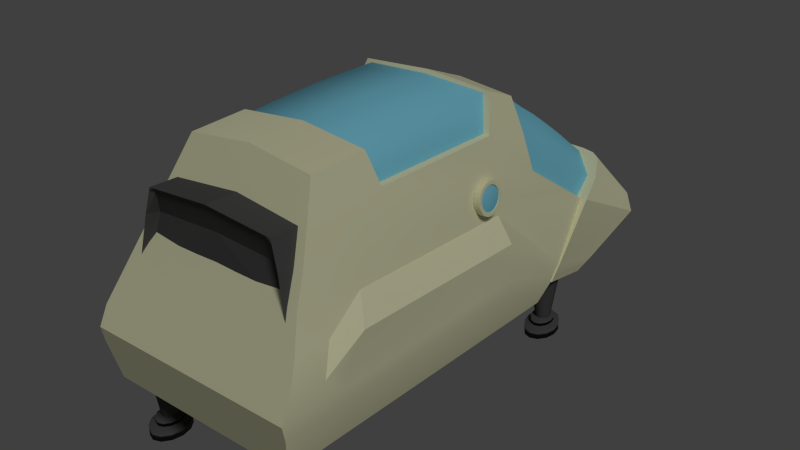 # Source: Hauler.blend  (saved by Blender 2.79.0; exported with 4.5.12 LTS)
import bpy
from mathutils import Matrix  # noqa: F401  (used for matrix-valued properties, if any)

bpy.ops.wm.read_factory_settings(use_empty=True)
scene = bpy.context.scene
scene.name = 'Scene'

# ---- collections
col_collection_1 = bpy.data.collections.new('Collection 1'); scene.collection.children.link(col_collection_1)

# ---- materials (node trees are filled in below, after node groups)
mat_accent1 = bpy.data.materials.new('Accent1')
mat_accent1.alpha_threshold = 0.0
mat_accent1.use_transparent_shadow = False
mat_accent1.diffuse_color = (0.08001, 0.08001, 0.08001, 1.0)
mat_accent1.specular_color = (0.233, 0.233, 0.233)
mat_accent1.roughness = 0.5
mat_accent1.specular_intensity = 0.03125
mat_glass = bpy.data.materials.new('Glass')
mat_glass.alpha_threshold = 0.0
mat_glass.use_transparent_shadow = False
mat_glass.diffuse_color = (0.2224, 0.6309, 0.8, 1.0)
mat_glass.roughness = 0.5
mat_body_material = bpy.data.materials.new('Body Material')
mat_body_material.alpha_threshold = 0.0
mat_body_material.use_transparent_shadow = False
mat_body_material.diffuse_color = (0.8, 0.7871, 0.5206, 1.0)
mat_body_material.specular_color = (0.8276, 0.8171, 0.5475)
mat_body_material.roughness = 1.0
mat_body_material.specular_intensity = 1.0

# ---- material node trees

# ---- world
world_world = bpy.data.worlds.new('World'); scene.world = world_world
world_world.color = (0.05088, 0.05088, 0.05088)
world_world.use_sun_shadow = False
world_world.sun_shadow_jitter_overblur = 0.0
world_world.cycles.sampling_method = 'NONE'
world_world.cycles.sample_map_resolution = 256

# ---- lights
light_point = bpy.data.lights.new('Point', 'SUN')
light_point.transmission_factor = 0.0
light_point.angle = 0.1993
light_point.energy = 1.18
light_point.shadow_buffer_clip_start = 0.5
light_point.shadow_soft_size = 0.1
light_point.shadow_cascade_max_distance = 1000.0
light_point.cycles.use_multiple_importance_sampling = False

# ---- meshes
me_cylinder_001 = bpy.data.meshes.new('Cylinder.001')
me_cylinder_001.from_pydata([(1.008e-09, -1.959e-08, 0.1744), (5.37e-09, 0.405, -0.1744), (1.008e-09, 0.5081, 0.2057), (0.1048, 0.3912, -0.1744), (0.1315, 0.4908, 0.2057), (0.2025, 0.3507, -0.1744), (0.2541, 0.44, 0.2057), (0.2864, 0.2864, -0.1744), (0.3593, 0.3593, 0.2057), (0.3507, 0.2025, -0.1744), (0.44, 0.2541, 0.2057), (0.3912, 0.1048, -0.1744), (0.4908, 0.1315, 0.2057), (0.405, -3.843e-09, -0.1744), (0.5081, 1.878e-08, 0.2057), (0.3912, -0.1048, -0.1744), (0.4908, -0.1315, 0.2057), (0.3507, -0.2025, -0.1744), (0.44, -0.2541, 0.2057), (0.2864, -0.2864, -0.1744), (0.3593, -0.3593, 0.2057), (0.2025, -0.3507, -0.1744), (0.2541, -0.44, 0.2057), (0.1048, -0.3912, -0.1744), (0.1315, -0.4908, 0.2057), (1.631e-07, -0.405, -0.1744), (1.989e-07, -0.5081, 0.2057), (-0.1048, -0.3912, -0.1744), (-0.1315, -0.4908, 0.2057), (-0.2025, -0.3507, -0.1744), (-0.2541, -0.44, 0.2057), (-0.2864, -0.2864, -0.1744), (-0.3593, -0.3593, 0.2057), (-0.3507, -0.2025, -0.1744), (-0.44, -0.2541, 0.2057), (-0.3912, -0.1048, -0.1744), (-0.4908, -0.1315, 0.2057), (-0.405, -2.227e-07, -0.1744), (-0.5081, -2.558e-07, 0.2057), (-0.3912, 0.1048, -0.1744), (-0.4908, 0.1315, 0.2057), (-0.3507, 0.2025, -0.1744), (-0.44, 0.2541, 0.2057), (-0.2864, 0.2864, -0.1744), (-0.3593, 0.3593, 0.2057), (-0.2025, 0.3507, -0.1744), (-0.2541, 0.44, 0.2057), (-0.1048, 0.3912, -0.1744), (-0.1315, 0.4908, 0.2057)], [], [(0, 4, 2), (1, 2, 4, 3), (0, 6, 4), (3, 4, 6, 5), (0, 8, 6), (5, 6, 8, 7), (0, 10, 8), (7, 8, 10, 9), (0, 12, 10), (9, 10, 12, 11), (0, 14, 12), (11, 12, 14, 13), (0, 16, 14), (13, 14, 16, 15), (0, 18, 16), (15, 16, 18, 17), (0, 20, 18), (17, 18, 20, 19), (0, 22, 20), (19, 20, 22, 21), (0, 24, 22), (21, 22, 24, 23), (0, 26, 24), (23, 24, 26, 25), (0, 28, 26), (25, 26, 28, 27), (0, 30, 28), (27, 28, 30, 29), (0, 32, 30), (29, 30, 32, 31), (0, 34, 32), (31, 32, 34, 33), (0, 36, 34), (33, 34, 36, 35), (0, 38, 36), (35, 36, 38, 37), (0, 40, 38), (37, 38, 40, 39), (0, 42, 40), (39, 40, 42, 41), (0, 44, 42), (41, 42, 44, 43), (0, 46, 44), (43, 44, 46, 45), (0, 48, 46), (45, 46, 48, 47), (0, 2, 48), (47, 48, 2, 1)])
me_cylinder_001.materials.append(mat_accent1)
me_cylinder_001.use_remesh_preserve_volume = False
me_cylinder_001.use_remesh_preserve_attributes = False
me_cylinder_001.use_mirror_vertex_groups = False
me_cylinder_001.update()
me_cylinder = bpy.data.meshes.new('Cylinder')
me_cylinder.from_pydata([(1.008e-09, -1.959e-08, 0.1744), (5.37e-09, 0.405, -0.1744), (1.008e-09, 0.5081, 0.1744), (0.1048, 0.3912, -0.1744), (0.1315, 0.4908, 0.1744), (0.2025, 0.3507, -0.1744), (0.2541, 0.44, 0.1744), (0.2864, 0.2864, -0.1744), (0.3593, 0.3593, 0.1744), (0.3507, 0.2025, -0.1744), (0.44, 0.2541, 0.1744), (0.3912, 0.1048, -0.1744), (0.4908, 0.1315, 0.1744), (0.405, -3.843e-09, -0.1744), (0.5081, 1.878e-08, 0.1744), (0.3912, -0.1048, -0.1744), (0.4908, -0.1315, 0.1744), (0.3507, -0.2025, -0.1744), (0.44, -0.2541, 0.1744), (0.2864, -0.2864, -0.1744), (0.3593, -0.3593, 0.1744), (0.2025, -0.3507, -0.1744), (0.2541, -0.44, 0.1744), (0.1048, -0.3912, -0.1744), (0.1315, -0.4908, 0.1744), (1.631e-07, -0.405, -0.1744), (1.989e-07, -0.5081, 0.1744), (-0.1048, -0.3912, -0.1744), (-0.1315, -0.4908, 0.1744), (-0.2025, -0.3507, -0.1744), (-0.2541, -0.44, 0.1744), (-0.2864, -0.2864, -0.1744), (-0.3593, -0.3593, 0.1744), (-0.3507, -0.2025, -0.1744), (-0.44, -0.2541, 0.1744), (-0.3912, -0.1048, -0.1744), (-0.4908, -0.1315, 0.1744), (-0.405, -2.227e-07, -0.1744), (-0.5081, -2.558e-07, 0.1744), (-0.3912, 0.1048, -0.1744), (-0.4908, 0.1315, 0.1744), (-0.3507, 0.2025, -0.1744), (-0.44, 0.2541, 0.1744), (-0.2864, 0.2864, -0.1744), (-0.3593, 0.3593, 0.1744), (-0.2025, 0.3507, -0.1744), (-0.2541, 0.44, 0.1744), (-0.1048, 0.3912, -0.1744), (-0.1315, 0.4908, 0.1744)], [], [(0, 4, 2), (1, 2, 4, 3), (0, 6, 4), (3, 4, 6, 5), (0, 8, 6), (5, 6, 8, 7), (0, 10, 8), (7, 8, 10, 9), (0, 12, 10), (9, 10, 12, 11), (0, 14, 12), (11, 12, 14, 13), (0, 16, 14), (13, 14, 16, 15), (0, 18, 16), (15, 16, 18, 17), (0, 20, 18), (17, 18, 20, 19), (0, 22, 20), (19, 20, 22, 21), (0, 24, 22), (21, 22, 24, 23), (0, 26, 24), (23, 24, 26, 25), (0, 28, 26), (25, 26, 28, 27), (0, 30, 28), (27, 28, 30, 29), (0, 32, 30), (29, 30, 32, 31), (0, 34, 32), (31, 32, 34, 33), (0, 36, 34), (33, 34, 36, 35), (0, 38, 36), (35, 36, 38, 37), (0, 40, 38), (37, 38, 40, 39), (0, 42, 40), (39, 40, 42, 41), (0, 44, 42), (41, 42, 44, 43), (0, 46, 44), (43, 44, 46, 45), (0, 48, 46), (45, 46, 48, 47), (0, 2, 48), (47, 48, 2, 1)])
me_cylinder.materials.append(mat_accent1)
me_cylinder.use_remesh_preserve_volume = False
me_cylinder.use_remesh_preserve_attributes = False
me_cylinder.use_mirror_vertex_groups = False
me_cylinder.update()
me_plane_006 = bpy.data.meshes.new('Plane.006')
me_plane_006.from_pydata([(-0.8917, 0.6527, 0.1643), (0.8917, 0.6527, 0.1643), (-0.8713, 0.5215, -0.1132), (-0.8247, 0.138, -0.4717), (-0.7402, -0.1954, -0.3724), (-0.553, -0.4488, -0.07091), (0.553, -0.4488, -0.07091), (0.7528, -0.1954, -0.3724), (0.8247, 0.138, -0.4717), (0.8798, 0.5215, -0.1132), (-0.9152, 0.9175, 0.2669), (0.9402, 0.9175, 0.2669), (-0.9368, 0.9892, 0.8492), (0.9368, 0.9892, 0.8492), (-0.9368, 0.7412, 0.8492), (0.9368, 0.7412, 0.8492), (-0.9492, 0.7179, 0.7428), (0.9538, 0.7179, 0.7428), (-0.8198, 0.3641, 0.972), (0.8198, 0.3641, 0.972), (-0.8887, 0.5527, 0.8259), (0.958, 0.5527, 0.8259), (0.0, 0.6527, 0.165), (0.0, -0.5157, -0.07091), (0.01255, -0.1954, -0.3724), (0.0, 0.138, -0.3742), (0.008483, 0.5847, -0.161), (0.01251, 0.9175, 0.2669), (0.0, 0.9892, 0.8492), (0.0, 0.7412, 0.8492), (0.002272, 0.7179, 0.6149), (0.0, 0.3641, 0.972), (0.03467, 0.5527, 0.711), (0.3438, 0.6527, 0.2129), (0.2138, -0.4822, -0.07091), (0.2953, -0.1954, -0.3724), (0.3181, 0.138, -0.3742), (0.3425, 0.5847, -0.1132), (0.3673, 0.9175, 0.2669), (0.3612, 0.9892, 0.8492), (0.3612, 0.7412, 0.8492), (0.3686, 0.7179, 0.6149), (0.3163, 0.3641, 0.972), (0.3827, 0.5527, 0.711), (-0.3411, 0.6527, 0.2129), (-0.211, -0.4822, -0.07091), (-0.2781, -0.1954, -0.3724), (-0.3154, 0.138, -0.3742), (-0.33, 0.5847, -0.1132), (-0.3453, 0.9175, 0.2669), (-0.3584, 0.9892, 0.8492), (-0.3584, 0.7412, 0.8492), (-0.3623, 0.7179, 0.6149), (-0.3135, 0.3641, 0.972), (-0.3266, 0.5527, 0.711), (0.8798, 0.4872, -0.01333), (0.8917, 0.6184, 0.2641), (-0.4171, 0.6184, 0.2641), (-0.8917, 0.6184, 0.2641), (-0.8713, 0.4872, -0.01333), (-0.8247, 0.1037, -0.3719), (-0.7402, -0.2297, -0.2726), (0.7528, -0.2297, -0.2726), (0.8247, 0.1037, -0.3719), (-0.2781, -0.2297, -0.2726), (-0.3857, 0.02988, -0.3719), (-0.4036, 0.4872, -0.01333), (0.2953, -0.2297, -0.2726), (0.01255, -0.3182, -0.1785), (0.3871, 0.02988, -0.3719), (-0.0009768, 0.02988, -0.2779), (0.4185, 0.6184, 0.2641), (0.4169, 0.4872, -0.01333), (0.03388, 0.4005, 0.2605), (-0.008859, 0.4005, 0.2605), (-0.008859, 0.3906, 0.3021), (0.03388, 0.3906, 0.3021), (-0.008859, 0.9286, 0.2191), (-0.008859, 0.5831, 0.296), (-0.008859, 0.9379, 0.2608), (-0.008859, 0.5924, 0.3378), (0.03388, 0.9286, 0.2191), (0.03388, 0.5831, 0.296), (0.03388, 0.9379, 0.2608), (0.03388, 0.5924, 0.3378), (0.03388, 0.3514, 0.2489), (0.03388, 0.3416, 0.2904), (-0.008859, 0.3514, 0.2489), (-0.008859, 0.3416, 0.2904), (0.1402, 0.419, 0.2605), (0.1402, 0.4092, 0.3021), (-0.1152, 0.4092, 0.3021), (-0.1152, 0.419, 0.2605), (0.09957, 0.37, 0.2489), (0.09957, 0.3602, 0.2904), (-0.07456, 0.3602, 0.2904), (-0.07456, 0.37, 0.2489), (0.1983, 0.3734, 0.2497), (0.1983, 0.3636, 0.2912), (-0.1733, 0.3636, 0.2912), (-0.1733, 0.3734, 0.2497), (0.1577, 0.3244, 0.2441), (0.1577, 0.3145, 0.2644), (-0.1327, 0.3145, 0.2644), (-0.1327, 0.3244, 0.2441), (0.2246, 0.3528, 0.2448), (0.2246, 0.343, 0.2864), (-0.1996, 0.343, 0.2864), (-0.1996, 0.3528, 0.2448), (0.184, 0.3038, 0.2332), (0.184, 0.2939, 0.2747), (-0.159, 0.2939, 0.2747), (-0.159, 0.3038, 0.2332), (0.09511, 0.2488, 0.2353), (0.09511, 0.239, 0.2557), (-0.07009, 0.239, 0.2557), (-0.07009, 0.2488, 0.2353), (0.1214, 0.2282, 0.2152), (0.1214, 0.2184, 0.2568), (-0.09635, 0.2184, 0.2568), (-0.09635, 0.2282, 0.2152), (-0.008859, 0.3661, 0.3153), (-0.008859, 0.376, 0.2448), (0.03388, 0.376, 0.2448), (0.03388, 0.3661, 0.3153), (-0.09486, 0.3847, 0.3153), (-0.09486, 0.3945, 0.2448), (0.1199, 0.3945, 0.2448), (0.1199, 0.3847, 0.3153), (-0.153, 0.339, 0.297), (-0.153, 0.3489, 0.2265), (0.178, 0.3489, 0.2265), (0.178, 0.339, 0.297), (-0.1793, 0.3185, 0.2887), (-0.1793, 0.3283, 0.2182), (0.2043, 0.3283, 0.2182), (0.2043, 0.3185, 0.2887)], [], [(0, 2, 59, 58), (34, 6, 7, 35), (25, 47, 65, 70), (38, 33, 71), (46, 24, 68, 64), (38, 11, 13, 39), (39, 13, 15, 40), (40, 15, 17, 41), (43, 21, 19, 42), (41, 17, 21, 43), (52, 30, 32, 54), (54, 32, 31, 53), (51, 29, 30, 52), (50, 28, 29, 51), (49, 27, 28, 50), (44, 22, 27, 49), (47, 25, 26, 48), (8, 9, 55, 63), (45, 23, 24, 46), (48, 26, 22, 44), (30, 41, 43, 32), (32, 43, 42, 31), (29, 40, 41, 30), (28, 39, 40, 29), (27, 38, 39, 28), (22, 33, 38, 27), (25, 36, 37, 26), (1, 11, 56), (23, 34, 35, 24), (26, 37, 33, 22), (9, 1, 56, 55), (5, 45, 46, 4), (7, 8, 63, 62), (10, 0, 58), (44, 49, 57), (10, 49, 50, 12), (12, 50, 51, 14), (14, 51, 52, 16), (20, 54, 53, 18), (16, 52, 54, 20), (72, 55, 56, 71), (67, 62, 63, 69), (69, 63, 55, 72), (71, 56, 11, 38), (64, 68, 70, 65), (68, 67, 69, 70), (59, 66, 57, 58), (61, 64, 65, 60), (60, 65, 66, 59), (58, 57, 49, 10), (35, 7, 62, 67), (37, 36, 69, 72), (48, 44, 57, 66), (4, 46, 64, 61), (2, 3, 60, 59), (24, 35, 67, 68), (3, 4, 61, 60), (36, 25, 70, 69), (33, 37, 72, 71), (47, 48, 66, 65), (84, 76, 73, 82), (77, 79, 83, 81), (80, 75, 76, 84), (80, 84, 83, 79), (78, 80, 79, 77), (82, 78, 77, 81), (74, 92, 91, 75), (84, 82, 81, 83), (78, 74, 75, 80), (82, 73, 74, 78), (85, 86, 88, 87), (124, 128, 90, 76), (121, 88, 86, 124), (123, 85, 87, 122), (122, 126, 92, 74), (76, 90, 89, 73), (123, 127, 93, 85), (121, 125, 95, 88), (88, 95, 96, 87), (85, 93, 94, 86), (125, 129, 103, 95), (127, 131, 101, 93), (103, 115, 116, 104), (130, 134, 108, 100), (93, 101, 102, 94), (90, 98, 97, 89), (128, 132, 98, 90), (126, 130, 100, 92), (95, 103, 104, 96), (92, 100, 99, 91), (134, 112, 111, 133), (136, 110, 109, 135), (100, 108, 107, 99), (131, 135, 109, 101), (129, 133, 111, 103), (104, 116, 120, 112), (98, 106, 105, 97), (132, 136, 106, 98), (115, 119, 120, 116), (113, 117, 118, 114), (102, 114, 118, 110), (112, 120, 119, 111), (109, 117, 113, 101), (111, 119, 115, 103), (101, 113, 114, 102), (110, 118, 117, 109), (102, 110, 136, 132), (99, 107, 133, 129), (97, 105, 135, 131), (106, 136, 135, 105), (108, 134, 133, 107), (96, 104, 130, 126), (94, 102, 132, 128), (104, 112, 134, 130), (89, 97, 131, 127), (91, 99, 129, 125), (75, 91, 125, 121), (73, 89, 127, 123), (87, 96, 126, 122), (73, 123, 122, 74), (75, 121, 124, 76), (86, 94, 128, 124)])
me_plane_006.materials.append(mat_accent1)
me_plane_006.use_remesh_preserve_volume = False
me_plane_006.use_remesh_preserve_attributes = False
me_plane_006.use_mirror_vertex_groups = False
me_plane_006.update()
me_cylinder_006 = bpy.data.meshes.new('Cylinder.006')
me_cylinder_006.from_pydata([(-8.923e-10, 0.1006, 0.2891), (-8.923e-10, 0.1006, 0.6412), (0.0506, 0.08709, 0.2891), (0.0506, 0.08709, 0.6412), (0.08764, 0.05028, 0.2891), (0.08764, 0.05028, 0.6412), (0.1012, -3.521e-09, 0.2891), (0.1012, -3.521e-09, 0.6412), (0.08764, -0.05028, 0.2891), (0.08764, -0.05028, 0.6412), (0.0506, -0.08709, 0.2891), (0.0506, -0.08709, 0.6412), (1.439e-08, -0.1006, 0.2891), (1.439e-08, -0.1006, 0.6412), (-0.0506, -0.08709, 0.2891), (-0.0506, -0.08709, 0.6412), (-0.08764, -0.05028, 0.2891), (-0.08764, -0.05028, 0.6412), (-0.1012, -4.588e-08, 0.2891), (-0.1012, -4.588e-08, 0.6412), (-0.08764, 0.05028, 0.2891), (-0.08764, 0.05028, 0.6412), (-0.0506, 0.08709, 0.2891), (-0.0506, 0.08709, 0.6412), (0.0, 0.15, -0.295), (0.0, 0.15, 0.295), (0.075, 0.1299, -0.295), (0.075, 0.1299, 0.295), (0.1299, 0.075, -0.295), (0.1299, 0.075, 0.295), (0.15, -6.557e-09, -0.295), (0.15, -6.557e-09, 0.295), (0.1299, -0.075, -0.295), (0.1299, -0.075, 0.295), (0.075, -0.1299, -0.295), (0.075, -0.1299, 0.295), (2.265e-08, -0.15, -0.295), (2.265e-08, -0.15, 0.295), (-0.075, -0.1299, -0.295), (-0.075, -0.1299, 0.295), (-0.1299, -0.075, -0.295), (-0.1299, -0.075, 0.295), (-0.15, -6.974e-08, -0.295), (-0.15, -6.974e-08, 0.295), (-0.1299, 0.075, -0.295), (-0.1299, 0.075, 0.295), (-0.075, 0.1299, -0.295), (-0.075, 0.1299, 0.295), (0.003981, 0.04761, 0.4102), (0.003981, 0.1117, 3.519), (0.03827, 0.04097, 0.4102), (0.07543, 0.09646, 3.519), (0.06337, 0.02283, 0.4102), (0.1277, 0.05486, 3.519), (0.07256, -0.001948, 0.4102), (0.1469, -0.001948, 3.519), (0.06337, -0.02673, 0.4102), (0.1277, -0.05876, 3.519), (0.03827, -0.04486, 0.4102), (0.07543, -0.1004, 3.519), (0.003981, -0.0515, 0.4102), (0.003981, -0.1156, 3.519), (-0.03031, -0.04486, 0.4102), (-0.06747, -0.1004, 3.519), (-0.05541, -0.02673, 0.4102), (-0.1198, -0.05876, 3.519), (-0.0646, -0.001948, 0.4102), (-0.1389, -0.001948, 3.519), (-0.05541, 0.02283, 0.4102), (-0.1198, 0.05486, 3.519), (-0.03031, 0.04097, 0.4102), (-0.06747, 0.09646, 3.519)], [], [(0, 1, 3, 2), (2, 3, 5, 4), (4, 5, 7, 6), (6, 7, 9, 8), (8, 9, 11, 10), (10, 11, 13, 12), (12, 13, 15, 14), (14, 15, 17, 16), (16, 17, 19, 18), (18, 19, 21, 20), (3, 1, 23, 21, 19, 17, 15, 13, 11, 9, 7, 5), (22, 23, 1, 0), (20, 21, 23, 22), (0, 2, 4, 6, 8, 10, 12, 14, 16, 18, 20, 22), (24, 25, 27, 26), (26, 27, 29, 28), (28, 29, 31, 30), (30, 31, 33, 32), (32, 33, 35, 34), (34, 35, 37, 36), (36, 37, 39, 38), (38, 39, 41, 40), (40, 41, 43, 42), (42, 43, 45, 44), (27, 25, 47, 45, 43, 41, 39, 37, 35, 33, 31, 29), (46, 47, 25, 24), (44, 45, 47, 46), (24, 26, 28, 30, 32, 34, 36, 38, 40, 42, 44, 46), (48, 49, 51, 50), (50, 51, 53, 52), (52, 53, 55, 54), (54, 55, 57, 56), (56, 57, 59, 58), (58, 59, 61, 60), (60, 61, 63, 62), (62, 63, 65, 64), (64, 65, 67, 66), (66, 67, 69, 68), (68, 69, 71, 70), (70, 71, 49, 48)])
me_cylinder_006.polygons.foreach_set('use_smooth', [True] * 40)
me_cylinder_006.materials.append(mat_accent1)
me_cylinder_006.use_remesh_preserve_volume = False
me_cylinder_006.use_remesh_preserve_attributes = False
me_cylinder_006.use_mirror_vertex_groups = False
me_cylinder_006.update()
me_cylinder_005 = bpy.data.meshes.new('Cylinder.005')
me_cylinder_005.from_pydata([(-8.923e-10, 0.1006, 0.2891), (-8.923e-10, 0.1006, 0.6412), (0.0506, 0.08709, 0.2891), (0.0506, 0.08709, 0.6412), (0.08764, 0.05028, 0.2891), (0.08764, 0.05028, 0.6412), (0.1012, -3.521e-09, 0.2891), (0.1012, -3.521e-09, 0.6412), (0.08764, -0.05028, 0.2891), (0.08764, -0.05028, 0.6412), (0.0506, -0.08709, 0.2891), (0.0506, -0.08709, 0.6412), (1.439e-08, -0.1006, 0.2891), (1.439e-08, -0.1006, 0.6412), (-0.0506, -0.08709, 0.2891), (-0.0506, -0.08709, 0.6412), (-0.08764, -0.05028, 0.2891), (-0.08764, -0.05028, 0.6412), (-0.1012, -4.588e-08, 0.2891), (-0.1012, -4.588e-08, 0.6412), (-0.08764, 0.05028, 0.2891), (-0.08764, 0.05028, 0.6412), (-0.0506, 0.08709, 0.2891), (-0.0506, 0.08709, 0.6412), (0.0, 0.15, -0.295), (0.0, 0.15, 0.295), (0.075, 0.1299, -0.295), (0.075, 0.1299, 0.295), (0.1299, 0.075, -0.295), (0.1299, 0.075, 0.295), (0.15, -6.557e-09, -0.295), (0.15, -6.557e-09, 0.295), (0.1299, -0.075, -0.295), (0.1299, -0.075, 0.295), (0.075, -0.1299, -0.295), (0.075, -0.1299, 0.295), (2.265e-08, -0.15, -0.295), (2.265e-08, -0.15, 0.295), (-0.075, -0.1299, -0.295), (-0.075, -0.1299, 0.295), (-0.1299, -0.075, -0.295), (-0.1299, -0.075, 0.295), (-0.15, -6.974e-08, -0.295), (-0.15, -6.974e-08, 0.295), (-0.1299, 0.075, -0.295), (-0.1299, 0.075, 0.295), (-0.075, 0.1299, -0.295), (-0.075, 0.1299, 0.295), (0.003981, 0.04761, 0.4102), (0.003981, 0.1117, 3.519), (0.03827, 0.04097, 0.4102), (0.07543, 0.09646, 3.519), (0.06337, 0.02283, 0.4102), (0.1277, 0.05486, 3.519), (0.07256, -0.001948, 0.4102), (0.1469, -0.001948, 3.519), (0.06337, -0.02673, 0.4102), (0.1277, -0.05876, 3.519), (0.03827, -0.04486, 0.4102), (0.07543, -0.1004, 3.519), (0.003981, -0.0515, 0.4102), (0.003981, -0.1156, 3.519), (-0.03031, -0.04486, 0.4102), (-0.06747, -0.1004, 3.519), (-0.05541, -0.02673, 0.4102), (-0.1198, -0.05876, 3.519), (-0.0646, -0.001948, 0.4102), (-0.1389, -0.001948, 3.519), (-0.05541, 0.02283, 0.4102), (-0.1198, 0.05486, 3.519), (-0.03031, 0.04097, 0.4102), (-0.06747, 0.09646, 3.519)], [], [(0, 1, 3, 2), (2, 3, 5, 4), (4, 5, 7, 6), (6, 7, 9, 8), (8, 9, 11, 10), (10, 11, 13, 12), (12, 13, 15, 14), (14, 15, 17, 16), (16, 17, 19, 18), (18, 19, 21, 20), (3, 1, 23, 21, 19, 17, 15, 13, 11, 9, 7, 5), (22, 23, 1, 0), (20, 21, 23, 22), (0, 2, 4, 6, 8, 10, 12, 14, 16, 18, 20, 22), (24, 25, 27, 26), (26, 27, 29, 28), (28, 29, 31, 30), (30, 31, 33, 32), (32, 33, 35, 34), (34, 35, 37, 36), (36, 37, 39, 38), (38, 39, 41, 40), (40, 41, 43, 42), (42, 43, 45, 44), (27, 25, 47, 45, 43, 41, 39, 37, 35, 33, 31, 29), (46, 47, 25, 24), (44, 45, 47, 46), (24, 26, 28, 30, 32, 34, 36, 38, 40, 42, 44, 46), (48, 49, 51, 50), (50, 51, 53, 52), (52, 53, 55, 54), (54, 55, 57, 56), (56, 57, 59, 58), (58, 59, 61, 60), (60, 61, 63, 62), (62, 63, 65, 64), (64, 65, 67, 66), (66, 67, 69, 68), (68, 69, 71, 70), (70, 71, 49, 48)])
me_cylinder_005.polygons.foreach_set('use_smooth', [True] * 40)
me_cylinder_005.materials.append(mat_accent1)
me_cylinder_005.use_remesh_preserve_volume = False
me_cylinder_005.use_remesh_preserve_attributes = False
me_cylinder_005.use_mirror_vertex_groups = False
me_cylinder_005.update()
me_cylinder_004 = bpy.data.meshes.new('Cylinder.004')
me_cylinder_004.from_pydata([(-8.923e-10, 0.1006, 0.2891), (-8.923e-10, 0.1006, 0.6412), (0.0506, 0.08709, 0.2891), (0.0506, 0.08709, 0.6412), (0.08764, 0.05028, 0.2891), (0.08764, 0.05028, 0.6412), (0.1012, -3.521e-09, 0.2891), (0.1012, -3.521e-09, 0.6412), (0.08764, -0.05028, 0.2891), (0.08764, -0.05028, 0.6412), (0.0506, -0.08709, 0.2891), (0.0506, -0.08709, 0.6412), (1.439e-08, -0.1006, 0.2891), (1.439e-08, -0.1006, 0.6412), (-0.0506, -0.08709, 0.2891), (-0.0506, -0.08709, 0.6412), (-0.08764, -0.05028, 0.2891), (-0.08764, -0.05028, 0.6412), (-0.1012, -4.588e-08, 0.2891), (-0.1012, -4.588e-08, 0.6412), (-0.08764, 0.05028, 0.2891), (-0.08764, 0.05028, 0.6412), (-0.0506, 0.08709, 0.2891), (-0.0506, 0.08709, 0.6412), (0.0, 0.15, -0.295), (0.0, 0.15, 0.295), (0.075, 0.1299, -0.295), (0.075, 0.1299, 0.295), (0.1299, 0.075, -0.295), (0.1299, 0.075, 0.295), (0.15, -6.557e-09, -0.295), (0.15, -6.557e-09, 0.295), (0.1299, -0.075, -0.295), (0.1299, -0.075, 0.295), (0.075, -0.1299, -0.295), (0.075, -0.1299, 0.295), (2.265e-08, -0.15, -0.295), (2.265e-08, -0.15, 0.295), (-0.075, -0.1299, -0.295), (-0.075, -0.1299, 0.295), (-0.1299, -0.075, -0.295), (-0.1299, -0.075, 0.295), (-0.15, -6.974e-08, -0.295), (-0.15, -6.974e-08, 0.295), (-0.1299, 0.075, -0.295), (-0.1299, 0.075, 0.295), (-0.075, 0.1299, -0.295), (-0.075, 0.1299, 0.295), (0.003981, 0.04761, 0.4102), (0.003981, 0.1117, 3.519), (0.03827, 0.04097, 0.4102), (0.07543, 0.09646, 3.519), (0.06337, 0.02283, 0.4102), (0.1277, 0.05486, 3.519), (0.07256, -0.001948, 0.4102), (0.1469, -0.001948, 3.519), (0.06337, -0.02673, 0.4102), (0.1277, -0.05876, 3.519), (0.03827, -0.04486, 0.4102), (0.07543, -0.1004, 3.519), (0.003981, -0.0515, 0.4102), (0.003981, -0.1156, 3.519), (-0.03031, -0.04486, 0.4102), (-0.06747, -0.1004, 3.519), (-0.05541, -0.02673, 0.4102), (-0.1198, -0.05876, 3.519), (-0.0646, -0.001948, 0.4102), (-0.1389, -0.001948, 3.519), (-0.05541, 0.02283, 0.4102), (-0.1198, 0.05486, 3.519), (-0.03031, 0.04097, 0.4102), (-0.06747, 0.09646, 3.519)], [], [(0, 1, 3, 2), (2, 3, 5, 4), (4, 5, 7, 6), (6, 7, 9, 8), (8, 9, 11, 10), (10, 11, 13, 12), (12, 13, 15, 14), (14, 15, 17, 16), (16, 17, 19, 18), (18, 19, 21, 20), (3, 1, 23, 21, 19, 17, 15, 13, 11, 9, 7, 5), (22, 23, 1, 0), (20, 21, 23, 22), (0, 2, 4, 6, 8, 10, 12, 14, 16, 18, 20, 22), (24, 25, 27, 26), (26, 27, 29, 28), (28, 29, 31, 30), (30, 31, 33, 32), (32, 33, 35, 34), (34, 35, 37, 36), (36, 37, 39, 38), (38, 39, 41, 40), (40, 41, 43, 42), (42, 43, 45, 44), (27, 25, 47, 45, 43, 41, 39, 37, 35, 33, 31, 29), (46, 47, 25, 24), (44, 45, 47, 46), (24, 26, 28, 30, 32, 34, 36, 38, 40, 42, 44, 46), (48, 49, 51, 50), (50, 51, 53, 52), (52, 53, 55, 54), (54, 55, 57, 56), (56, 57, 59, 58), (58, 59, 61, 60), (60, 61, 63, 62), (62, 63, 65, 64), (64, 65, 67, 66), (66, 67, 69, 68), (68, 69, 71, 70), (70, 71, 49, 48)])
me_cylinder_004.polygons.foreach_set('use_smooth', [True] * 40)
me_cylinder_004.materials.append(mat_accent1)
me_cylinder_004.use_remesh_preserve_volume = False
me_cylinder_004.use_remesh_preserve_attributes = False
me_cylinder_004.use_mirror_vertex_groups = False
me_cylinder_004.update()
me_cylinder_002 = bpy.data.meshes.new('Cylinder.002')
me_cylinder_002.from_pydata([(-8.923e-10, 0.1006, 0.2891), (-8.923e-10, 0.1006, 0.6412), (0.0506, 0.08709, 0.2891), (0.0506, 0.08709, 0.6412), (0.08764, 0.05028, 0.2891), (0.08764, 0.05028, 0.6412), (0.1012, -3.521e-09, 0.2891), (0.1012, -3.521e-09, 0.6412), (0.08764, -0.05028, 0.2891), (0.08764, -0.05028, 0.6412), (0.0506, -0.08709, 0.2891), (0.0506, -0.08709, 0.6412), (1.439e-08, -0.1006, 0.2891), (1.439e-08, -0.1006, 0.6412), (-0.0506, -0.08709, 0.2891), (-0.0506, -0.08709, 0.6412), (-0.08764, -0.05028, 0.2891), (-0.08764, -0.05028, 0.6412), (-0.1012, -4.588e-08, 0.2891), (-0.1012, -4.588e-08, 0.6412), (-0.08764, 0.05028, 0.2891), (-0.08764, 0.05028, 0.6412), (-0.0506, 0.08709, 0.2891), (-0.0506, 0.08709, 0.6412), (0.0, 0.15, -0.295), (0.0, 0.15, 0.295), (0.075, 0.1299, -0.295), (0.075, 0.1299, 0.295), (0.1299, 0.075, -0.295), (0.1299, 0.075, 0.295), (0.15, -6.557e-09, -0.295), (0.15, -6.557e-09, 0.295), (0.1299, -0.075, -0.295), (0.1299, -0.075, 0.295), (0.075, -0.1299, -0.295), (0.075, -0.1299, 0.295), (2.265e-08, -0.15, -0.295), (2.265e-08, -0.15, 0.295), (-0.075, -0.1299, -0.295), (-0.075, -0.1299, 0.295), (-0.1299, -0.075, -0.295), (-0.1299, -0.075, 0.295), (-0.15, -6.974e-08, -0.295), (-0.15, -6.974e-08, 0.295), (-0.1299, 0.075, -0.295), (-0.1299, 0.075, 0.295), (-0.075, 0.1299, -0.295), (-0.075, 0.1299, 0.295), (0.003981, 0.04761, 0.4102), (0.003981, 0.1117, 3.519), (0.03827, 0.04097, 0.4102), (0.07543, 0.09646, 3.519), (0.06337, 0.02283, 0.4102), (0.1277, 0.05486, 3.519), (0.07256, -0.001948, 0.4102), (0.1469, -0.001948, 3.519), (0.06337, -0.02673, 0.4102), (0.1277, -0.05876, 3.519), (0.03827, -0.04486, 0.4102), (0.07543, -0.1004, 3.519), (0.003981, -0.0515, 0.4102), (0.003981, -0.1156, 3.519), (-0.03031, -0.04486, 0.4102), (-0.06747, -0.1004, 3.519), (-0.05541, -0.02673, 0.4102), (-0.1198, -0.05876, 3.519), (-0.0646, -0.001948, 0.4102), (-0.1389, -0.001948, 3.519), (-0.05541, 0.02283, 0.4102), (-0.1198, 0.05486, 3.519), (-0.03031, 0.04097, 0.4102), (-0.06747, 0.09646, 3.519)], [], [(0, 1, 3, 2), (2, 3, 5, 4), (4, 5, 7, 6), (6, 7, 9, 8), (8, 9, 11, 10), (10, 11, 13, 12), (12, 13, 15, 14), (14, 15, 17, 16), (16, 17, 19, 18), (18, 19, 21, 20), (3, 1, 23, 21, 19, 17, 15, 13, 11, 9, 7, 5), (22, 23, 1, 0), (20, 21, 23, 22), (0, 2, 4, 6, 8, 10, 12, 14, 16, 18, 20, 22), (24, 25, 27, 26), (26, 27, 29, 28), (28, 29, 31, 30), (30, 31, 33, 32), (32, 33, 35, 34), (34, 35, 37, 36), (36, 37, 39, 38), (38, 39, 41, 40), (40, 41, 43, 42), (42, 43, 45, 44), (27, 25, 47, 45, 43, 41, 39, 37, 35, 33, 31, 29), (46, 47, 25, 24), (44, 45, 47, 46), (24, 26, 28, 30, 32, 34, 36, 38, 40, 42, 44, 46), (48, 49, 51, 50), (50, 51, 53, 52), (52, 53, 55, 54), (54, 55, 57, 56), (56, 57, 59, 58), (58, 59, 61, 60), (60, 61, 63, 62), (62, 63, 65, 64), (64, 65, 67, 66), (66, 67, 69, 68), (68, 69, 71, 70), (70, 71, 49, 48)])
me_cylinder_002.polygons.foreach_set('use_smooth', [True] * 40)
me_cylinder_002.materials.append(mat_accent1)
me_cylinder_002.use_remesh_preserve_volume = False
me_cylinder_002.use_remesh_preserve_attributes = False
me_cylinder_002.use_mirror_vertex_groups = False
me_cylinder_002.update()
me_plane_005 = bpy.data.meshes.new('Plane.005')
me_plane_005.from_pydata([(1.916, 0.334, 0.9127), (1.912, 0.4648, 0.8967), (1.887, 0.4623, 0.9001), (1.863, 0.4548, 0.9034), (1.84, 0.4427, 0.9064), (1.82, 0.4265, 0.9091), (1.804, 0.4067, 0.9112), (1.792, 0.384, 0.9128), (1.785, 0.3595, 0.9138), (1.783, 0.334, 0.9142), (1.785, 0.3084, 0.9138), (1.792, 0.2839, 0.9128), (1.804, 0.2613, 0.9112), (1.82, 0.2415, 0.9091), (1.84, 0.2252, 0.9064), (1.863, 0.2131, 0.9034), (1.887, 0.2057, 0.9001), (1.912, 0.2031, 0.8967), (1.937, 0.2057, 0.8933), (1.962, 0.2131, 0.89), (1.984, 0.2252, 0.887), (2.004, 0.2415, 0.8843), (2.02, 0.2613, 0.8822), (2.032, 0.2839, 0.8805), (2.039, 0.3084, 0.8795), (2.042, 0.334, 0.8792), (2.039, 0.3595, 0.8795), (2.032, 0.384, 0.8805), (2.02, 0.4067, 0.8822), (2.004, 0.4265, 0.8843), (1.984, 0.4427, 0.887), (1.962, 0.4548, 0.89), (1.937, 0.4623, 0.8933), (1.9, 0.4636, 0.8985), (1.902, 0.3981, 0.9123), (1.914, 0.3994, 0.9106), (1.875, 0.4586, 0.9019), (1.889, 0.3944, 0.9139), (1.851, 0.4488, 0.905), (1.878, 0.3884, 0.9154), (1.83, 0.4346, 0.9078), (1.868, 0.3802, 0.9168), (1.812, 0.4166, 0.9103), (1.86, 0.3703, 0.9179), (1.798, 0.3954, 0.9122), (1.854, 0.359, 0.9187), (1.789, 0.3718, 0.9135), (1.851, 0.3467, 0.9192), (1.784, 0.3467, 0.9141), (1.849, 0.334, 0.9193), (1.784, 0.3212, 0.9141), (1.851, 0.3212, 0.9192), (1.789, 0.2962, 0.9135), (1.854, 0.3089, 0.9187), (1.798, 0.2726, 0.9122), (1.86, 0.2976, 0.9179), (1.812, 0.2514, 0.9103), (1.868, 0.2877, 0.9168), (1.83, 0.2333, 0.9078), (1.878, 0.2796, 0.9154), (1.851, 0.2191, 0.905), (1.889, 0.2735, 0.9139), (1.875, 0.2094, 0.9019), (1.902, 0.2698, 0.9123), (1.9, 0.2044, 0.8985), (1.914, 0.2686, 0.9106), (1.925, 0.2044, 0.8951), (1.927, 0.2698, 0.9089), (1.95, 0.2094, 0.8918), (1.939, 0.2735, 0.9072), (1.973, 0.2191, 0.8886), (1.95, 0.2796, 0.9057), (1.994, 0.2333, 0.8858), (1.96, 0.2877, 0.9044), (2.012, 0.2514, 0.8834), (1.968, 0.2976, 0.9033), (2.026, 0.2726, 0.8815), (1.974, 0.3089, 0.9025), (2.036, 0.2962, 0.8802), (1.978, 0.3212, 0.902), (2.041, 0.3212, 0.8795), (1.979, 0.334, 0.9018), (2.041, 0.3467, 0.8795), (1.978, 0.3467, 0.902), (2.036, 0.3718, 0.8802), (1.974, 0.359, 0.9025), (2.026, 0.3954, 0.8815), (1.968, 0.3703, 0.9033), (2.012, 0.4166, 0.8834), (1.96, 0.3802, 0.9044), (1.994, 0.4346, 0.8858), (1.95, 0.3884, 0.9057), (1.973, 0.4488, 0.8886), (1.939, 0.3944, 0.9072), (1.95, 0.4586, 0.8918), (1.927, 0.3981, 0.9089), (1.925, 0.4636, 0.8951)], [], [(0, 35, 34), (0, 34, 37), (0, 37, 39), (0, 39, 41), (0, 41, 43), (0, 43, 45), (0, 45, 47), (0, 47, 49), (0, 49, 51), (0, 51, 53), (0, 53, 55), (0, 55, 57), (0, 57, 59), (0, 59, 61), (0, 61, 63), (0, 63, 65), (0, 65, 67), (0, 67, 69), (0, 69, 71), (0, 71, 73), (0, 73, 75), (0, 75, 77), (0, 77, 79), (0, 79, 81), (0, 81, 83), (0, 83, 85), (0, 85, 87), (0, 87, 89), (0, 89, 91), (0, 91, 93), (0, 93, 95), (0, 95, 35), (35, 96, 1), (35, 95, 96), (95, 32, 96), (95, 94, 32), (95, 93, 94), (93, 31, 94), (93, 92, 31), (93, 91, 92), (91, 30, 92), (91, 90, 30), (91, 89, 90), (89, 29, 90), (89, 88, 29), (89, 87, 88), (87, 28, 88), (87, 86, 28), (87, 85, 86), (85, 27, 86), (85, 84, 27), (85, 83, 84), (83, 26, 84), (83, 82, 26), (83, 81, 82), (81, 25, 82), (81, 80, 25), (81, 79, 80), (79, 24, 80), (79, 78, 24), (79, 77, 78), (77, 23, 78), (77, 76, 23), (77, 75, 76), (75, 22, 76), (75, 74, 22), (75, 73, 74), (73, 21, 74), (73, 72, 21), (73, 71, 72), (71, 20, 72), (71, 70, 20), (71, 69, 70), (69, 19, 70), (69, 68, 19), (69, 67, 68), (67, 18, 68), (67, 66, 18), (67, 65, 66), (65, 17, 66), (65, 64, 17), (65, 63, 64), (63, 16, 64), (63, 62, 16), (63, 61, 62), (61, 15, 62), (61, 60, 15), (61, 59, 60), (59, 14, 60), (59, 58, 14), (59, 57, 58), (57, 13, 58), (57, 56, 13), (57, 55, 56), (55, 12, 56), (55, 54, 12), (55, 53, 54), (53, 11, 54), (53, 52, 11), (53, 51, 52), (51, 10, 52), (51, 50, 10), (51, 49, 50), (49, 9, 50), (49, 48, 9), (49, 47, 48), (47, 8, 48), (47, 46, 8), (47, 45, 46), (45, 7, 46), (45, 44, 7), (45, 43, 44), (43, 6, 44), (43, 42, 6), (43, 41, 42), (41, 5, 42), (41, 40, 5), (41, 39, 40), (39, 4, 40), (39, 38, 4), (39, 37, 38), (37, 3, 38), (37, 36, 3), (37, 34, 36), (34, 2, 36), (34, 33, 2), (34, 35, 33), (35, 1, 33)])
me_plane_005.polygons.foreach_set('use_smooth', [True] * 128)
me_plane_005.materials.append(mat_glass)
me_plane_005.use_remesh_preserve_volume = False
me_plane_005.use_remesh_preserve_attributes = False
me_plane_005.use_mirror_vertex_groups = False
me_plane_005.update()
me_plane_004 = bpy.data.meshes.new('Plane.004')
me_plane_004.from_pydata([(0.6229, 1.936, 0.0004057), (0.6573, 2.031, 0.0004057), (1.059, 2.547, 0.0004057), (0.6293, 1.934, 0.7375), (0.6573, 2.031, 0.7537), (1.059, 2.547, 0.849), (1.137, 2.436, 0.0004057), (1.137, 2.436, 0.7906), (0.6234, 1.936, 0.06183), (0.6239, 1.935, 0.1232), (0.6245, 1.935, 0.1847), (0.625, 1.935, 0.2461), (0.6255, 1.935, 0.3075), (0.6261, 1.935, 0.3689), (0.6266, 1.935, 0.4304), (0.6271, 1.934, 0.4918), (0.6277, 1.934, 0.5532), (0.6282, 1.934, 0.6146), (0.6287, 1.934, 0.676), (0.6573, 2.031, 0.06318), (0.6573, 2.031, 0.126), (0.6573, 2.031, 0.1887), (0.6573, 2.031, 0.2515), (0.6573, 2.031, 0.3143), (0.6573, 2.031, 0.3771), (0.6573, 2.031, 0.4398), (0.6573, 2.031, 0.5026), (0.6573, 2.031, 0.5654), (0.6573, 2.031, 0.6282), (0.6573, 2.031, 0.6909), (1.059, 2.547, 0.07113), (1.059, 2.547, 0.1418), (1.059, 2.547, 0.2126), (1.059, 2.547, 0.2833), (1.059, 2.547, 0.354), (1.059, 2.547, 0.4247), (1.059, 2.547, 0.4954), (1.059, 2.547, 0.5662), (1.059, 2.547, 0.6369), (1.059, 2.547, 0.7076), (1.059, 2.547, 0.7783), (1.137, 2.436, 0.7248), (1.137, 2.436, 0.6589), (1.137, 2.436, 0.5931), (1.137, 2.436, 0.5272), (1.137, 2.436, 0.4614), (1.137, 2.436, 0.3955), (1.137, 2.436, 0.3297), (1.137, 2.436, 0.2638), (1.137, 2.436, 0.198), (1.137, 2.436, 0.1321), (1.137, 2.436, 0.06626), (0.6271, 1.889, 0.4918), (0.6277, 1.889, 0.5532), (0.6573, 1.985, 0.5026), (0.6573, 1.985, 0.5654), (1.059, 2.501, 0.5662), (1.059, 2.501, 0.6369), (1.137, 2.391, 0.5931), (1.137, 2.391, 0.5272), (0.6239, 1.886, 0.1232), (0.6245, 1.885, 0.1847), (0.625, 1.885, 0.2461), (0.6255, 1.885, 0.3075), (0.6261, 1.885, 0.3689), (0.6266, 1.885, 0.4304), (0.6282, 1.884, 0.6146), (0.6287, 1.884, 0.676), (0.6573, 1.981, 0.126), (0.6573, 1.981, 0.1887), (0.6573, 1.981, 0.2515), (0.6573, 1.981, 0.3143), (0.6573, 1.981, 0.3771), (0.6573, 1.981, 0.4398), (0.6573, 1.981, 0.6282), (0.6573, 1.981, 0.6909), (1.059, 2.497, 0.1418), (1.059, 2.497, 0.2126), (1.059, 2.497, 0.2833), (1.059, 2.497, 0.354), (1.059, 2.497, 0.4247), (1.059, 2.497, 0.4954), (1.059, 2.497, 0.7076), (1.059, 2.497, 0.7783), (1.137, 2.387, 0.7248), (1.137, 2.387, 0.6589), (1.137, 2.387, 0.4614), (1.137, 2.387, 0.3955), (1.137, 2.387, 0.3297), (1.137, 2.387, 0.2638), (1.137, 2.387, 0.198), (1.137, 2.387, 0.1321)], [], [(30, 2, 1, 19), (19, 1, 0, 8), (40, 5, 7, 41), (2, 30, 51, 6), (30, 31, 50, 51), (13, 14, 65, 64), (32, 33, 48, 49), (12, 23, 71, 63), (34, 35, 46, 47), (23, 34, 79, 71), (36, 37, 44, 45), (26, 15, 52, 54), (38, 39, 42, 43), (10, 21, 69, 61), (4, 29, 18, 3), (21, 32, 77, 69), (28, 27, 16, 17), (27, 38, 57, 55), (26, 25, 14, 15), (40, 41, 84, 83), (24, 23, 12, 13), (17, 18, 67, 66), (22, 21, 10, 11), (50, 31, 76, 91), (20, 19, 8, 9), (5, 40, 29, 4), (41, 42, 85, 84), (39, 38, 27, 28), (37, 26, 54, 56), (37, 36, 25, 26), (28, 17, 66, 74), (35, 34, 23, 24), (39, 28, 74, 82), (33, 32, 21, 22), (48, 33, 78, 89), (31, 30, 19, 20), (56, 57, 58, 59), (55, 54, 52, 53), (57, 56, 54, 55), (16, 27, 55, 53), (38, 43, 58, 57), (44, 37, 56, 59), (43, 44, 59, 58), (15, 16, 53, 52), (76, 77, 90, 91), (78, 79, 88, 89), (80, 81, 86, 87), (82, 83, 84, 85), (75, 74, 66, 67), (73, 72, 64, 65), (71, 70, 62, 63), (69, 68, 60, 61), (83, 82, 74, 75), (81, 80, 72, 73), (79, 78, 70, 71), (77, 76, 68, 69), (36, 45, 86, 81), (25, 36, 81, 73), (14, 25, 73, 65), (11, 12, 63, 62), (34, 47, 88, 79), (9, 10, 61, 60), (32, 49, 90, 77), (29, 40, 83, 75), (18, 29, 75, 67), (31, 20, 68, 76), (20, 9, 60, 68), (49, 50, 91, 90), (42, 39, 82, 85), (33, 22, 70, 78), (22, 11, 62, 70), (47, 48, 89, 88), (35, 24, 72, 80), (24, 13, 64, 72), (45, 46, 87, 86), (46, 35, 80, 87)])
me_plane_004.materials.append(mat_accent1)
me_plane_004.use_remesh_preserve_volume = False
me_plane_004.use_remesh_preserve_attributes = False
me_plane_004.use_mirror_vertex_groups = False
me_plane_004.update()
me_plane_003 = bpy.data.meshes.new('Plane.003')
me_plane_003.from_pydata([(2.322, -1.542, 0.7092), (1.719, -1.865, 0.8722), (2.072, -1.665, 0.7835), (2.383, -1.536, 0.0004056), (1.719, -1.8, 0.0004057), (2.333, -1.825, 0.7092), (2.095, -1.838, 0.7835), (2.393, -1.841, 0.0004056), (2.144, -1.757, 0.0004056), (2.326, -1.541, 0.6583), (1.719, -1.8, 0.8096), (2.338, -1.827, 0.6583), (2.098, -1.742, 0.7272), (2.282, -1.561, 0.721), (2.295, -1.827, 0.721), (2.353, -1.811, 0.0004056), (2.299, -1.796, 0.6693)], [], [(16, 14, 6, 12), (9, 0, 5, 11), (13, 2, 6, 14), (3, 9, 11, 7), (12, 6, 1, 10), (15, 16, 12, 8), (2, 1, 6), (8, 12, 10, 4), (7, 11, 16, 15), (0, 13, 14, 5), (11, 5, 14, 16)])
me_plane_003.materials.append(mat_accent1)
me_plane_003.use_remesh_preserve_volume = False
me_plane_003.use_remesh_preserve_attributes = False
me_plane_003.use_mirror_vertex_groups = False
me_plane_003.update()
me_plane_002 = bpy.data.meshes.new('Plane.002')
me_plane_002.from_pydata([(2.641, -0.8398, 0.5755), (2.365, -0.7789, 0.6531), (2.694, 0.6226, -0.0001755), (2.69, -0.8368, 3.086e-05), (2.662, 0.6131, 0.5975), (2.359, 0.5149, 0.6867), (2.667, 0.371, 0.5938), (2.672, 0.1288, 0.5902), (2.672, -0.1133, 0.5865), (2.664, -0.3555, 0.5828), (2.657, -0.5977, 0.5792), (2.716, 0.38, -0.0001411), (2.725, 0.1373, -0.0001067), (2.727, -0.1054, -7.232e-05), (2.72, -0.348, -3.792e-05), (2.71, -0.5907, -3.533e-06), (2.36, 0.2993, 0.6811), (2.361, 0.08367, 0.6755), (2.362, -0.132, 0.6699), (2.363, -0.3476, 0.6643), (2.364, -0.5632, 0.6587)], [], [(16, 6, 4, 5), (6, 11, 2, 4), (0, 3, 15, 10), (10, 15, 14, 9), (9, 14, 13, 8), (8, 13, 12, 7), (7, 12, 11, 6), (1, 0, 10, 20), (20, 10, 9, 19), (19, 9, 8, 18), (18, 8, 7, 17), (17, 7, 6, 16)])
me_plane_002.polygons.foreach_set('use_smooth', [True] * 12)
me_plane_002.materials.append(mat_glass)
me_plane_002.use_remesh_preserve_volume = False
me_plane_002.use_remesh_preserve_attributes = False
me_plane_002.use_mirror_vertex_groups = False
me_plane_002.update()
me_plane_001 = bpy.data.meshes.new('Plane.001')
me_plane_001.from_pydata([(2.509, 1.102, 0.0004056), (1.7, 2.101, 0.0004057), (2.246, 0.9824, 0.7414), (1.389, 1.752, 0.8785), (1.897, 1.035, 0.8047), (2.474, 1.075, 0.5237), (1.688, 2.091, 0.6739), (1.551, 1.932, 0.873), (1.812, 1.156, 0.8171), (1.727, 1.275, 0.8294), (1.643, 1.395, 0.8417), (1.558, 1.514, 0.854), (1.473, 1.633, 0.8663), (2.376, 1.283, 0.0004056), (2.266, 1.429, 0.0004056), (2.13, 1.603, 0.0004056), (1.984, 1.784, 0.0004056), (1.842, 1.949, 0.0004057), (2.334, 1.268, 0.5423), (2.223, 1.431, 0.5676), (2.085, 1.612, 0.5929), (1.944, 1.79, 0.6182), (1.822, 1.93, 0.6435), (1.666, 1.775, 0.838), (1.781, 1.617, 0.8164), (1.897, 1.459, 0.7949), (2.013, 1.3, 0.7734), (2.129, 1.142, 0.7519)], [], [(17, 1, 6, 22), (27, 2, 5, 18), (8, 4, 2, 27), (3, 12, 23, 7), (12, 11, 24, 23), (11, 10, 25, 24), (10, 9, 26, 25), (9, 8, 27, 26), (7, 23, 22, 6), (23, 24, 21, 22), (24, 25, 20, 21), (25, 26, 19, 20), (26, 27, 18, 19), (0, 13, 18, 5), (13, 14, 19, 18), (14, 15, 20, 19), (15, 16, 21, 20), (16, 17, 22, 21)])
me_plane_001.polygons.foreach_set('use_smooth', [True] * 18)
me_plane_001.materials.append(mat_glass)
me_plane_001.use_remesh_preserve_volume = False
me_plane_001.use_remesh_preserve_attributes = False
me_plane_001.use_mirror_vertex_groups = False
me_plane_001.update()
me_plane = bpy.data.meshes.new('Plane')
me_plane.from_pydata([(1.76, 0.3359, 0.8977), (1.759, 0.3359, 0.8811), (1.757, 0.3359, 0.869), (1.773, 0.3359, 0.8659), (1.79, 0.3359, 0.865), (1.794, 0.3359, 0.8767), (1.796, 0.3359, 0.8933), (1.797, 0.3359, 0.9099), (1.797, 0.3359, 0.9222), (1.78, 0.3359, 0.9254), (1.764, 0.3359, 0.9263), (1.763, 0.3359, 0.9141), (1.761, 0.3554, 0.8976), (1.76, 0.3554, 0.8809), (1.758, 0.3554, 0.8689), (1.774, 0.3533, 0.8657), (1.791, 0.3511, 0.8648), (1.795, 0.3508, 0.8766), (1.797, 0.3508, 0.8932), (1.798, 0.3509, 0.9098), (1.798, 0.3511, 0.9221), (1.782, 0.3533, 0.9252), (1.765, 0.3554, 0.9262), (1.764, 0.3555, 0.914), (1.765, 0.3745, 0.8971), (1.764, 0.3746, 0.8804), (1.762, 0.3747, 0.8684), (1.778, 0.3704, 0.8653), (1.794, 0.366, 0.8645), (1.798, 0.3656, 0.8763), (1.799, 0.3655, 0.8928), (1.801, 0.3657, 0.9094), (1.801, 0.366, 0.9218), (1.785, 0.3704, 0.9248), (1.769, 0.3747, 0.9257), (1.768, 0.3749, 0.9135), (1.771, 0.393, 0.8963), (1.77, 0.3931, 0.8797), (1.768, 0.3932, 0.8676), (1.783, 0.3869, 0.8646), (1.799, 0.3805, 0.8639), (1.803, 0.3798, 0.8757), (1.804, 0.3798, 0.8923), (1.806, 0.38, 0.9088), (1.806, 0.3805, 0.9212), (1.79, 0.3869, 0.9242), (1.775, 0.3932, 0.9249), (1.774, 0.3935, 0.9128), (1.78, 0.4106, 0.8953), (1.779, 0.4106, 0.8786), (1.777, 0.4108, 0.8666), (1.791, 0.4025, 0.8637), (1.805, 0.3942, 0.8631), (1.809, 0.3933, 0.8749), (1.811, 0.3932, 0.8915), (1.813, 0.3935, 0.908), (1.812, 0.3942, 0.9203), (1.798, 0.4025, 0.9232), (1.784, 0.4108, 0.9239), (1.783, 0.4112, 0.9117), (1.791, 0.4268, 0.8939), (1.789, 0.4269, 0.8773), (1.787, 0.4271, 0.8652), (1.8, 0.417, 0.8625), (1.814, 0.4069, 0.862), (1.817, 0.4057, 0.8739), (1.819, 0.4057, 0.8904), (1.821, 0.406, 0.907), (1.821, 0.4069, 0.9193), (1.808, 0.417, 0.922), (1.794, 0.4271, 0.9225), (1.793, 0.4276, 0.9104), (1.803, 0.4415, 0.8924), (1.802, 0.4416, 0.8757), (1.8, 0.4419, 0.8637), (1.812, 0.4301, 0.8611), (1.824, 0.4183, 0.8608), (1.827, 0.417, 0.8727), (1.829, 0.417, 0.8892), (1.831, 0.4174, 0.9058), (1.831, 0.4183, 0.9181), (1.819, 0.4301, 0.9206), (1.807, 0.4419, 0.921), (1.806, 0.4425, 0.9088), (1.818, 0.4544, 0.8905), (1.817, 0.4545, 0.8739), (1.815, 0.4548, 0.8619), (1.825, 0.4416, 0.8595), (1.835, 0.4284, 0.8594), (1.838, 0.4269, 0.8713), (1.84, 0.4269, 0.8879), (1.842, 0.4273, 0.9044), (1.842, 0.4284, 0.9167), (1.832, 0.4416, 0.919), (1.822, 0.4548, 0.9192), (1.821, 0.4555, 0.907), (1.834, 0.4652, 0.8886), (1.833, 0.4654, 0.872), (1.831, 0.4657, 0.8599), (1.839, 0.4513, 0.8578), (1.848, 0.4369, 0.8578), (1.85, 0.4353, 0.8698), (1.852, 0.4352, 0.8863), (1.854, 0.4357, 0.9029), (1.855, 0.4369, 0.9151), (1.847, 0.4513, 0.9173), (1.838, 0.4657, 0.9172), (1.837, 0.4664, 0.905), (1.852, 0.4739, 0.8864), (1.85, 0.4741, 0.8698), (1.849, 0.4744, 0.8577), (1.855, 0.459, 0.8558), (1.861, 0.4436, 0.8562), (1.864, 0.4419, 0.8682), (1.866, 0.4418, 0.8847), (1.868, 0.4423, 0.9013), (1.868, 0.4436, 0.9135), (1.862, 0.459, 0.9154), (1.856, 0.4744, 0.915), (1.854, 0.4751, 0.9029), (1.87, 0.4802, 0.8841), (1.869, 0.4803, 0.8676), (1.867, 0.4807, 0.8555), (1.871, 0.4646, 0.8538), (1.876, 0.4485, 0.8544), (1.878, 0.4467, 0.8664), (1.88, 0.4467, 0.883), (1.882, 0.4472, 0.8995), (1.883, 0.4485, 0.9117), (1.878, 0.4646, 0.9133), (1.874, 0.4807, 0.9128), (1.873, 0.4815, 0.9006), (1.89, 0.484, 0.8818), (1.888, 0.4842, 0.8652), (1.886, 0.4845, 0.8531), (1.888, 0.468, 0.8517), (1.89, 0.4515, 0.8526), (1.892, 0.4497, 0.8647), (1.894, 0.4496, 0.8812), (1.896, 0.4501, 0.8977), (1.897, 0.4515, 0.9099), (1.895, 0.468, 0.9113), (1.893, 0.4845, 0.9104), (1.892, 0.4853, 0.8983), (1.909, 0.4853, 0.8794), (1.907, 0.4854, 0.8628), (1.906, 0.4858, 0.8507), (1.905, 0.4691, 0.8496), (1.906, 0.4525, 0.8507), (1.907, 0.4507, 0.8628), (1.909, 0.4506, 0.8794), (1.911, 0.4511, 0.8959), (1.913, 0.4525, 0.908), (1.913, 0.4691, 0.9091), (1.913, 0.4858, 0.908), (1.911, 0.4866, 0.8959), (1.929, 0.484, 0.877), (1.926, 0.4842, 0.8605), (1.925, 0.4845, 0.8483), (1.923, 0.468, 0.8475), (1.921, 0.4515, 0.8489), (1.922, 0.4497, 0.861), (1.924, 0.4496, 0.8776), (1.926, 0.4501, 0.8941), (1.928, 0.4515, 0.9062), (1.93, 0.468, 0.907), (1.932, 0.4845, 0.9056), (1.93, 0.4853, 0.8935), (1.948, 0.4802, 0.8746), (1.945, 0.4803, 0.8581), (1.944, 0.4807, 0.846), (1.94, 0.4646, 0.8454), (1.935, 0.4485, 0.8471), (1.936, 0.4467, 0.8592), (1.938, 0.4467, 0.8758), (1.94, 0.4472, 0.8923), (1.943, 0.4485, 0.9043), (1.947, 0.4646, 0.9049), (1.951, 0.4807, 0.9033), (1.949, 0.4815, 0.8912), (1.966, 0.4739, 0.8724), (1.964, 0.4741, 0.8559), (1.962, 0.4744, 0.8437), (1.956, 0.459, 0.8434), (1.95, 0.4436, 0.8453), (1.95, 0.4419, 0.8575), (1.952, 0.4418, 0.874), (1.955, 0.4423, 0.8906), (1.957, 0.4436, 0.9026), (1.963, 0.459, 0.9029), (1.97, 0.4744, 0.901), (1.968, 0.4751, 0.8889), (1.984, 0.4652, 0.8702), (1.981, 0.4654, 0.8537), (1.98, 0.4657, 0.8416), (1.972, 0.4513, 0.8415), (1.963, 0.4369, 0.8436), (1.964, 0.4353, 0.8559), (1.966, 0.4352, 0.8724), (1.968, 0.4357, 0.8889), (1.97, 0.4369, 0.9009), (1.979, 0.4513, 0.901), (1.987, 0.4657, 0.8989), (1.985, 0.4664, 0.8868), (2.0, 0.4544, 0.8682), (1.997, 0.4545, 0.8518), (1.996, 0.4548, 0.8396), (1.986, 0.4416, 0.8397), (1.976, 0.4284, 0.8421), (1.976, 0.4269, 0.8544), (1.978, 0.4269, 0.8709), (1.98, 0.4273, 0.8874), (1.983, 0.4284, 0.8994), (1.993, 0.4416, 0.8992), (2.003, 0.4548, 0.8969), (2.001, 0.4555, 0.8848), (2.015, 0.4415, 0.8664), (2.012, 0.4416, 0.85), (2.011, 0.4419, 0.8378), (1.999, 0.4301, 0.8381), (1.987, 0.4183, 0.8407), (1.987, 0.417, 0.853), (1.989, 0.417, 0.8695), (1.991, 0.4174, 0.886), (1.994, 0.4183, 0.898), (2.006, 0.4301, 0.8976), (2.018, 0.4419, 0.8951), (2.016, 0.4425, 0.883), (2.027, 0.4268, 0.8648), (2.025, 0.4269, 0.8484), (2.024, 0.4271, 0.8362), (2.01, 0.417, 0.8367), (1.997, 0.4069, 0.8395), (1.997, 0.4057, 0.8518), (1.999, 0.4057, 0.8683), (2.001, 0.406, 0.8848), (2.004, 0.4069, 0.8967), (2.018, 0.417, 0.8962), (2.031, 0.4271, 0.8935), (2.029, 0.4276, 0.8815), (2.038, 0.4106, 0.8635), (2.035, 0.4106, 0.8471), (2.034, 0.4108, 0.8349), (2.02, 0.4025, 0.8355), (2.006, 0.3942, 0.8384), (2.005, 0.3933, 0.8508), (2.007, 0.3932, 0.8673), (2.009, 0.3935, 0.8838), (2.013, 0.3942, 0.8957), (2.027, 0.4025, 0.8951), (2.041, 0.4108, 0.8922), (2.04, 0.4112, 0.8801), (2.047, 0.393, 0.8624), (2.044, 0.3931, 0.846), (2.043, 0.3932, 0.8338), (2.028, 0.3869, 0.8346), (2.012, 0.3805, 0.8376), (2.011, 0.3798, 0.85), (2.014, 0.3798, 0.8665), (2.016, 0.38, 0.883), (2.019, 0.3805, 0.8949), (2.035, 0.3869, 0.8941), (2.05, 0.3932, 0.8911), (2.048, 0.3935, 0.8791), (2.053, 0.3745, 0.8617), (2.05, 0.3746, 0.8452), (2.049, 0.3747, 0.8331), (2.033, 0.3704, 0.8339), (2.017, 0.366, 0.837), (2.016, 0.3656, 0.8494), (2.019, 0.3655, 0.8659), (2.021, 0.3657, 0.8824), (2.024, 0.366, 0.8943), (2.04, 0.3704, 0.8934), (2.056, 0.3747, 0.8904), (2.054, 0.3749, 0.8783), (2.057, 0.3554, 0.8612), (2.054, 0.3554, 0.8448), (2.053, 0.3554, 0.8326), (2.037, 0.3533, 0.8335), (2.02, 0.3511, 0.8366), (2.019, 0.3508, 0.8491), (2.022, 0.3508, 0.8656), (2.024, 0.3509, 0.8821), (2.027, 0.3511, 0.8939), (2.044, 0.3533, 0.893), (2.06, 0.3554, 0.8899), (2.058, 0.3555, 0.8779), (2.058, 0.3359, 0.861), (2.055, 0.3359, 0.8446), (2.054, 0.3359, 0.8325), (2.038, 0.3359, 0.8334), (2.021, 0.3359, 0.8365), (2.02, 0.3359, 0.849), (2.022, 0.3359, 0.8654), (2.025, 0.3359, 0.882), (2.028, 0.3359, 0.8938), (2.045, 0.3359, 0.8929), (2.061, 0.3359, 0.8897), (2.059, 0.3359, 0.8777), (2.057, 0.3164, 0.8612), (2.054, 0.3163, 0.8448), (2.053, 0.3163, 0.8326), (2.037, 0.3185, 0.8335), (2.02, 0.3206, 0.8366), (2.019, 0.3209, 0.8491), (2.022, 0.3209, 0.8656), (2.024, 0.3208, 0.8821), (2.027, 0.3206, 0.8939), (2.044, 0.3185, 0.893), (2.06, 0.3163, 0.8899), (2.058, 0.3162, 0.8779), (2.053, 0.2972, 0.8617), (2.05, 0.2971, 0.8452), (2.049, 0.297, 0.8331), (2.033, 0.3014, 0.8339), (2.017, 0.3057, 0.837), (2.016, 0.3061, 0.8494), (2.019, 0.3062, 0.8659), (2.021, 0.306, 0.8824), (2.024, 0.3057, 0.8943), (2.04, 0.3014, 0.8934), (2.056, 0.297, 0.8904), (2.054, 0.2968, 0.8783), (2.047, 0.2787, 0.8624), (2.044, 0.2786, 0.846), (2.043, 0.2785, 0.8338), (2.028, 0.2848, 0.8346), (2.012, 0.2912, 0.8376), (2.011, 0.2919, 0.85), (2.014, 0.292, 0.8665), (2.016, 0.2917, 0.883), (2.019, 0.2912, 0.8949), (2.035, 0.2848, 0.8941), (2.05, 0.2785, 0.8911), (2.048, 0.2782, 0.8791), (2.038, 0.2612, 0.8635), (2.035, 0.2611, 0.8471), (2.034, 0.2609, 0.8349), (2.02, 0.2692, 0.8355), (2.006, 0.2775, 0.8384), (2.005, 0.2784, 0.8508), (2.007, 0.2785, 0.8673), (2.009, 0.2782, 0.8838), (2.013, 0.2775, 0.8957), (2.027, 0.2692, 0.8951), (2.041, 0.2609, 0.8922), (2.04, 0.2605, 0.8801), (2.027, 0.2449, 0.8648), (2.025, 0.2448, 0.8484), (2.024, 0.2446, 0.8362), (2.01, 0.2547, 0.8367), (1.997, 0.2648, 0.8395), (1.997, 0.266, 0.8518), (1.999, 0.266, 0.8683), (2.001, 0.2657, 0.8848), (2.004, 0.2648, 0.8967), (2.018, 0.2547, 0.8962), (2.031, 0.2446, 0.8935), (2.029, 0.2441, 0.8815), (2.015, 0.2302, 0.8664), (2.012, 0.2301, 0.85), (2.011, 0.2298, 0.8378), (1.999, 0.2416, 0.8381), (1.987, 0.2534, 0.8407), (1.987, 0.2547, 0.853), (1.989, 0.2547, 0.8695), (1.991, 0.2543, 0.886), (1.994, 0.2534, 0.898), (2.006, 0.2416, 0.8976), (2.018, 0.2298, 0.8951), (2.016, 0.2292, 0.883), (2.0, 0.2173, 0.8682), (1.997, 0.2172, 0.8518), (1.996, 0.2169, 0.8396), (1.986, 0.2301, 0.8397), (1.976, 0.2433, 0.8421), (1.976, 0.2448, 0.8544), (1.978, 0.2448, 0.8709), (1.98, 0.2444, 0.8874), (1.983, 0.2433, 0.8994), (1.993, 0.2301, 0.8992), (2.003, 0.2169, 0.8969), (2.001, 0.2162, 0.8848), (1.984, 0.2065, 0.8702), (1.981, 0.2063, 0.8537), (1.98, 0.206, 0.8416), (1.972, 0.2204, 0.8415), (1.963, 0.2348, 0.8436), (1.964, 0.2364, 0.8559), (1.966, 0.2365, 0.8724), (1.968, 0.236, 0.8889), (1.97, 0.2348, 0.9009), (1.979, 0.2204, 0.901), (1.987, 0.206, 0.8989), (1.985, 0.2053, 0.8868), (1.966, 0.1978, 0.8724), (1.964, 0.1976, 0.8559), (1.962, 0.1973, 0.8437), (1.956, 0.2127, 0.8434), (1.95, 0.2281, 0.8453), (1.95, 0.2298, 0.8575), (1.952, 0.2299, 0.874), (1.955, 0.2294, 0.8906), (1.957, 0.2281, 0.9026), (1.963, 0.2127, 0.9029), (1.97, 0.1973, 0.901), (1.968, 0.1966, 0.8889), (1.948, 0.1915, 0.8746), (1.945, 0.1914, 0.8581), (1.944, 0.191, 0.846), (1.94, 0.2071, 0.8454), (1.935, 0.2232, 0.8471), (1.936, 0.225, 0.8592), (1.938, 0.225, 0.8758), (1.94, 0.2245, 0.8923), (1.943, 0.2232, 0.9043), (1.947, 0.2071, 0.9049), (1.951, 0.191, 0.9033), (1.949, 0.1902, 0.8912), (1.929, 0.1877, 0.877), (1.926, 0.1875, 0.8605), (1.925, 0.1872, 0.8483), (1.923, 0.2037, 0.8475), (1.921, 0.2202, 0.8489), (1.922, 0.222, 0.861), (1.924, 0.2221, 0.8776), (1.926, 0.2216, 0.8941), (1.928, 0.2202, 0.9062), (1.93, 0.2037, 0.907), (1.932, 0.1872, 0.9056), (1.93, 0.1864, 0.8935), (1.909, 0.1864, 0.8794), (1.907, 0.1863, 0.8628), (1.906, 0.1859, 0.8507), (1.905, 0.2026, 0.8496), (1.906, 0.2192, 0.8507), (1.907, 0.221, 0.8628), (1.909, 0.2211, 0.8794), (1.911, 0.2206, 0.8959), (1.913, 0.2192, 0.908), (1.913, 0.2026, 0.9091), (1.913, 0.1859, 0.908), (1.911, 0.1851, 0.8959), (1.89, 0.1877, 0.8818), (1.888, 0.1875, 0.8652), (1.886, 0.1872, 0.8531), (1.888, 0.2037, 0.8517), (1.89, 0.2202, 0.8526), (1.892, 0.222, 0.8647), (1.894, 0.2221, 0.8812), (1.896, 0.2216, 0.8977), (1.897, 0.2202, 0.9099), (1.895, 0.2037, 0.9113), (1.893, 0.1872, 0.9104), (1.892, 0.1864, 0.8983), (1.87, 0.1915, 0.8841), (1.869, 0.1914, 0.8676), (1.867, 0.191, 0.8555), (1.871, 0.2071, 0.8538), (1.876, 0.2232, 0.8544), (1.878, 0.225, 0.8664), (1.88, 0.225, 0.883), (1.882, 0.2245, 0.8995), (1.883, 0.2232, 0.9117), (1.878, 0.2071, 0.9133), (1.874, 0.191, 0.9128), (1.873, 0.1902, 0.9006), (1.852, 0.1978, 0.8864), (1.85, 0.1976, 0.8698), (1.849, 0.1973, 0.8577), (1.855, 0.2127, 0.8558), (1.861, 0.2281, 0.8562), (1.864, 0.2298, 0.8682), (1.866, 0.2299, 0.8847), (1.868, 0.2294, 0.9013), (1.868, 0.2281, 0.9135), (1.862, 0.2127, 0.9154), (1.856, 0.1973, 0.915), (1.854, 0.1966, 0.9029), (1.834, 0.2065, 0.8886), (1.833, 0.2063, 0.872), (1.831, 0.206, 0.8599), (1.839, 0.2204, 0.8578), (1.848, 0.2348, 0.8578), (1.85, 0.2364, 0.8698), (1.852, 0.2365, 0.8863), (1.854, 0.236, 0.9029), (1.855, 0.2348, 0.9151), (1.847, 0.2204, 0.9173), (1.838, 0.206, 0.9172), (1.837, 0.2053, 0.905), (1.818, 0.2173, 0.8905), (1.817, 0.2172, 0.8739), (1.815, 0.2169, 0.8619), (1.825, 0.2301, 0.8595), (1.835, 0.2433, 0.8594), (1.838, 0.2448, 0.8713), (1.84, 0.2448, 0.8879), (1.842, 0.2444, 0.9044), (1.842, 0.2433, 0.9167), (1.832, 0.2301, 0.919), (1.822, 0.2169, 0.9192), (1.821, 0.2162, 0.907), (1.803, 0.2302, 0.8924), (1.802, 0.2301, 0.8757), (1.8, 0.2298, 0.8637), (1.812, 0.2416, 0.8611), (1.824, 0.2534, 0.8608), (1.827, 0.2547, 0.8727), (1.829, 0.2547, 0.8892), (1.831, 0.2543, 0.9058), (1.831, 0.2534, 0.9181), (1.819, 0.2416, 0.9206), (1.807, 0.2298, 0.921), (1.806, 0.2292, 0.9088), (1.791, 0.2449, 0.8939), (1.789, 0.2448, 0.8773), (1.787, 0.2446, 0.8652), (1.8, 0.2547, 0.8625), (1.814, 0.2648, 0.862), (1.817, 0.266, 0.8739), (1.819, 0.266, 0.8904), (1.821, 0.2657, 0.907), (1.821, 0.2648, 0.9193), (1.808, 0.2547, 0.922), (1.794, 0.2446, 0.9225), (1.793, 0.2441, 0.9104), (1.78, 0.2612, 0.8953), (1.779, 0.2611, 0.8786), (1.777, 0.2609, 0.8666), (1.791, 0.2692, 0.8637), (1.805, 0.2775, 0.8631), (1.809, 0.2784, 0.8749), (1.811, 0.2785, 0.8915), (1.813, 0.2782, 0.908), (1.812, 0.2775, 0.9203), (1.798, 0.2692, 0.9232), (1.784, 0.2609, 0.9239), (1.783, 0.2605, 0.9117), (1.771, 0.2787, 0.8963), (1.77, 0.2786, 0.8797), (1.768, 0.2785, 0.8676), (1.783, 0.2848, 0.8646), (1.799, 0.2912, 0.8639), (1.803, 0.2919, 0.8757), (1.804, 0.292, 0.8923), (1.806, 0.2917, 0.9088), (1.806, 0.2912, 0.9212), (1.79, 0.2848, 0.9242), (1.775, 0.2785, 0.9249), (1.774, 0.2782, 0.9128), (1.765, 0.2972, 0.8971), (1.764, 0.2971, 0.8804), (1.762, 0.297, 0.8684), (1.778, 0.3014, 0.8653), (1.794, 0.3057, 0.8645), (1.798, 0.3061, 0.8763), (1.799, 0.3062, 0.8928), (1.801, 0.306, 0.9094), (1.801, 0.3057, 0.9218), (1.785, 0.3014, 0.9248), (1.769, 0.297, 0.9257), (1.768, 0.2968, 0.9135), (1.761, 0.3164, 0.8976), (1.76, 0.3163, 0.8809), (1.758, 0.3163, 0.8689), (1.774, 0.3185, 0.8657), (1.791, 0.3206, 0.8648), (1.795, 0.3209, 0.8766), (1.797, 0.3209, 0.8932), (1.798, 0.3208, 0.9098), (1.798, 0.3206, 0.9221), (1.782, 0.3185, 0.9252), (1.765, 0.3163, 0.9262), (1.764, 0.3162, 0.914), (2.643, -1.401, 0.6139), (0.5782, 1.125, 0.9228), (0.6509, -2.063, 0.9228), (0.809, 1.315, 0.9612), (1.141, -2.165, 1.0), (0.5922, 0.5118, 0.9228), (1.129, 0.4924, 1.03), (2.322, -1.56, 0.7092), (2.246, 0.982, 0.7627), (2.358, 0.5134, 0.7487), (0.6377, -1.483, 0.9228), (1.137, -1.555, 1.015), (2.655, -0.8523, 0.6243), (2.364, -0.7804, 0.7152), (0.8171, 1.323, 0.9612), (1.264, 0.4961, 1.03), (1.311, -2.081, 0.9997), (1.311, -1.501, 1.015), (0.8875, 1.387, 0.9612), (1.469, 0.501, 1.025), (1.542, -1.341, 1.033), (0.6431, -1.72, 0.9228), (1.14, -1.812, 1.015), (2.337, -1.284, 0.7118), (2.647, -1.207, 0.6175), (1.311, -1.739, 1.015), (1.557, -1.949, 0.9323), (1.396, 1.752, 0.9279), (1.687, 0.5055, 0.8722), (1.751, -1.205, 0.8722), (1.549, -1.606, 0.9345), (2.072, -1.684, 0.7835), (1.898, 1.035, 0.8484), (2.092, 0.5115, 0.8308), (2.107, -0.9502, 0.7906), (2.077, -1.416, 0.7854), (0.7453, 1.263, 0.9612), (1.006, -2.137, 1.0), (0.9808, 0.4977, 1.03), (0.999, -1.535, 1.015), (1.003, -1.786, 1.015), (0.6066, 1.946, 0.811), (0.6118, 1.955, 0.813), (0.6574, 2.037, 0.8305), (0.962, 2.609, 0.9172), (0.5639, 1.877, 0.7946), (1.706, 2.102, 0.8142), (1.098, 2.719, 0.8747), (0.6509, -2.063, 0.0004057), (2.716, -1.391, 0.0004056), (2.534, 1.111, 0.0004056), (0.5782, 1.125, 0.0004057), (1.141, -2.165, 0.0004057), (0.5922, 0.5118, 0.0004057), (2.725, 0.6413, 0.0004056), (2.379, -1.543, 0.001011), (2.717, -0.8421, 0.0004056), (0.6377, -1.483, 0.0004057), (1.311, -2.081, 0.0004057), (0.6431, -1.72, 0.0004057), (2.716, -1.197, 0.0004056), (1.55, -1.959, -0.001228), (0.7453, 1.263, 0.0004057), (1.006, -2.137, 0.0004057), (0.5989, 1.948, 0.0004057), (0.6229, 1.936, 0.0004057), (0.5501, 1.882, 0.0004057), (1.729, 2.12, 0.0004057), (1.121, 2.736, 0.0004057), (2.495, 1.075, 0.5634), (2.682, 0.6306, 0.652), (2.499, 1.102, 0.0004056), (1.084, 2.707, 0.8057), (1.676, 2.071, 0.8274), (1.661, 2.071, 0.0004057), (1.084, 2.669, 0.0004057), (0.5782, 1.125, 0.8814), (2.246, 0.9824, 0.7301), (1.389, 1.752, 0.8613), (1.897, 1.035, 0.7875), (0.7453, 1.263, 0.8922), (0.606, 1.946, 0.7516), (0.6333, 1.934, 0.7273), (0.6572, 2.031, 0.7517), (1.059, 2.547, 0.849), (0.5629, 1.877, 0.7364), (1.714, 2.117, 0.7037), (1.106, 2.733, 0.7593), (0.6509, -2.063, 0.8814), (1.141, -2.165, 0.9286), (0.5922, 0.5118, 0.8814), (0.6377, -1.483, 0.8814), (1.311, -2.081, 0.9168), (0.6431, -1.72, 0.8814), (1.006, -2.137, 0.9286), (2.467, 1.075, 0.5168), (1.675, 2.071, 0.6686), (1.084, 2.669, 0.7455), (1.031, 2.664, 0.8543), (1.554, 1.932, 0.9018), (1.137, 2.436, 0.0004057), (1.137, 2.436, 0.7906), (1.551, 1.932, 0.8593), (2.358, 0.5134, 0.7487), (2.636, -0.8398, 0.5755), (2.367, -0.7789, 0.6531), (2.69, 0.6226, -0.0001755), (2.684, -0.8334, 3.086e-05), (2.663, 0.6131, 0.5975), (2.361, 0.5149, 0.6867), (0.815, 1.315, 0.9748), (0.8231, 1.323, 0.9748), (0.8935, 1.387, 0.9748), (1.402, 1.752, 0.9845), (0.7513, 1.263, 0.9748), (0.6126, 1.946, 0.9), (0.6178, 1.955, 0.902), (0.6634, 2.037, 0.9195), (0.968, 2.609, 1.006), (0.5698, 1.877, 0.8835), (1.09, 2.707, 0.8946), (1.682, 2.071, 0.8841), (1.037, 2.664, 0.9432), (1.56, 1.932, 0.9585), (0.6018, 0.08798, 0.9228), (1.131, 0.05759, 1.027), (2.359, 0.2386, 0.7416), (1.274, 0.07186, 1.027), (1.484, 0.1097, 1.026), (1.701, 0.1422, 0.8722), (2.095, 0.201, 0.8223), (0.9847, 0.06597, 1.027), (0.6018, 0.08798, 0.0004057), (0.6018, 0.08798, 0.8814), (1.57, 1.504, 0.9004), (1.827, 0.5076, 0.8579), (1.874, -1.117, 0.844), (1.855, -1.54, 0.845), (1.841, -1.814, 0.8415), (1.565, 1.504, 0.8358), (1.837, 0.1625, 0.8549), (2.129, -1.666, 0.0004379), (1.844, -1.815, 0.0009854), (2.118, 0.6987, 0.0), (1.12, 2.071, 0.0), (1.865, 0.5793, 0.7301), (0.8484, 1.752, 0.8613), (1.357, 1.035, 0.7875), (2.086, 0.6717, 0.5168), (1.135, 2.071, 0.6686), (1.01, 1.932, 0.8593), (1.024, 1.504, 0.8358), (0.8328, -1.571, 0.5755), (0.8328, -0.8297, 0.6531), (0.8328, 0.6794, 0.0), (0.8328, -1.564, 0.0), (0.8328, 0.6692, 0.5975), (0.8328, 0.5634, 0.6867), (0.8328, -0.3422, 0.4188), (0.8328, -0.3422, 0.4188), (0.8328, -0.3422, 0.0), (0.8328, -0.3422, 0.0), (0.8328, -0.3422, 0.4188), (0.8328, -0.3422, 0.4188)], [], [(0, 12, 13, 1), (1, 13, 14, 2), (2, 14, 15, 3), (3, 15, 16, 4), (4, 16, 17, 5), (5, 17, 18, 6), (6, 18, 19, 7), (7, 19, 20, 8), (8, 20, 21, 9), (9, 21, 22, 10), (10, 22, 23, 11), (0, 11, 23, 12), (12, 24, 25, 13), (13, 25, 26, 14), (14, 26, 27, 15), (15, 27, 28, 16), (16, 28, 29, 17), (17, 29, 30, 18), (18, 30, 31, 19), (19, 31, 32, 20), (20, 32, 33, 21), (21, 33, 34, 22), (22, 34, 35, 23), (23, 35, 24, 12), (24, 36, 37, 25), (25, 37, 38, 26), (26, 38, 39, 27), (27, 39, 40, 28), (28, 40, 41, 29), (29, 41, 42, 30), (30, 42, 43, 31), (31, 43, 44, 32), (32, 44, 45, 33), (33, 45, 46, 34), (34, 46, 47, 35), (35, 47, 36, 24), (36, 48, 49, 37), (37, 49, 50, 38), (38, 50, 51, 39), (39, 51, 52, 40), (40, 52, 53, 41), (41, 53, 54, 42), (42, 54, 55, 43), (43, 55, 56, 44), (44, 56, 57, 45), (45, 57, 58, 46), (46, 58, 59, 47), (47, 59, 48, 36), (48, 60, 61, 49), (49, 61, 62, 50), (50, 62, 63, 51), (51, 63, 64, 52), (52, 64, 65, 53), (53, 65, 66, 54), (54, 66, 67, 55), (55, 67, 68, 56), (56, 68, 69, 57), (57, 69, 70, 58), (58, 70, 71, 59), (59, 71, 60, 48), (60, 72, 73, 61), (61, 73, 74, 62), (62, 74, 75, 63), (63, 75, 76, 64), (64, 76, 77, 65), (65, 77, 78, 66), (66, 78, 79, 67), (67, 79, 80, 68), (68, 80, 81, 69), (69, 81, 82, 70), (70, 82, 83, 71), (71, 83, 72, 60), (72, 84, 85, 73), (73, 85, 86, 74), (74, 86, 87, 75), (75, 87, 88, 76), (76, 88, 89, 77), (77, 89, 90, 78), (78, 90, 91, 79), (79, 91, 92, 80), (80, 92, 93, 81), (81, 93, 94, 82), (82, 94, 95, 83), (83, 95, 84, 72), (84, 96, 97, 85), (85, 97, 98, 86), (86, 98, 99, 87), (87, 99, 100, 88), (88, 100, 101, 89), (89, 101, 102, 90), (90, 102, 103, 91), (91, 103, 104, 92), (92, 104, 105, 93), (93, 105, 106, 94), (94, 106, 107, 95), (95, 107, 96, 84), (96, 108, 109, 97), (97, 109, 110, 98), (98, 110, 111, 99), (99, 111, 112, 100), (100, 112, 113, 101), (101, 113, 114, 102), (102, 114, 115, 103), (103, 115, 116, 104), (104, 116, 117, 105), (105, 117, 118, 106), (106, 118, 119, 107), (107, 119, 108, 96), (108, 120, 121, 109), (109, 121, 122, 110), (110, 122, 123, 111), (111, 123, 124, 112), (112, 124, 125, 113), (113, 125, 126, 114), (114, 126, 127, 115), (115, 127, 128, 116), (116, 128, 129, 117), (117, 129, 130, 118), (118, 130, 131, 119), (119, 131, 120, 108), (120, 132, 133, 121), (121, 133, 134, 122), (122, 134, 135, 123), (123, 135, 136, 124), (124, 136, 137, 125), (125, 137, 138, 126), (126, 138, 139, 127), (127, 139, 140, 128), (128, 140, 141, 129), (129, 141, 142, 130), (130, 142, 143, 131), (131, 143, 132, 120), (132, 144, 145, 133), (133, 145, 146, 134), (134, 146, 147, 135), (135, 147, 148, 136), (136, 148, 149, 137), (137, 149, 150, 138), (138, 150, 151, 139), (139, 151, 152, 140), (140, 152, 153, 141), (141, 153, 154, 142), (142, 154, 155, 143), (143, 155, 144, 132), (144, 156, 157, 145), (145, 157, 158, 146), (146, 158, 159, 147), (147, 159, 160, 148), (148, 160, 161, 149), (149, 161, 162, 150), (150, 162, 163, 151), (151, 163, 164, 152), (152, 164, 165, 153), (153, 165, 166, 154), (154, 166, 167, 155), (155, 167, 156, 144), (156, 168, 169, 157), (157, 169, 170, 158), (158, 170, 171, 159), (159, 171, 172, 160), (160, 172, 173, 161), (161, 173, 174, 162), (162, 174, 175, 163), (163, 175, 176, 164), (164, 176, 177, 165), (165, 177, 178, 166), (166, 178, 179, 167), (167, 179, 168, 156), (168, 180, 181, 169), (169, 181, 182, 170), (170, 182, 183, 171), (171, 183, 184, 172), (172, 184, 185, 173), (173, 185, 186, 174), (174, 186, 187, 175), (175, 187, 188, 176), (176, 188, 189, 177), (177, 189, 190, 178), (178, 190, 191, 179), (179, 191, 180, 168), (180, 192, 193, 181), (181, 193, 194, 182), (182, 194, 195, 183), (183, 195, 196, 184), (184, 196, 197, 185), (185, 197, 198, 186), (186, 198, 199, 187), (187, 199, 200, 188), (188, 200, 201, 189), (189, 201, 202, 190), (190, 202, 203, 191), (191, 203, 192, 180), (192, 204, 205, 193), (193, 205, 206, 194), (194, 206, 207, 195), (195, 207, 208, 196), (196, 208, 209, 197), (197, 209, 210, 198), (198, 210, 211, 199), (199, 211, 212, 200), (200, 212, 213, 201), (201, 213, 214, 202), (202, 214, 215, 203), (203, 215, 204, 192), (204, 216, 217, 205), (205, 217, 218, 206), (206, 218, 219, 207), (207, 219, 220, 208), (208, 220, 221, 209), (209, 221, 222, 210), (210, 222, 223, 211), (211, 223, 224, 212), (212, 224, 225, 213), (213, 225, 226, 214), (214, 226, 227, 215), (215, 227, 216, 204), (216, 228, 229, 217), (217, 229, 230, 218), (218, 230, 231, 219), (219, 231, 232, 220), (220, 232, 233, 221), (221, 233, 234, 222), (222, 234, 235, 223), (223, 235, 236, 224), (224, 236, 237, 225), (225, 237, 238, 226), (226, 238, 239, 227), (227, 239, 228, 216), (228, 240, 241, 229), (229, 241, 242, 230), (230, 242, 243, 231), (231, 243, 244, 232), (232, 244, 245, 233), (233, 245, 246, 234), (234, 246, 247, 235), (235, 247, 248, 236), (236, 248, 249, 237), (237, 249, 250, 238), (238, 250, 251, 239), (239, 251, 240, 228), (240, 252, 253, 241), (241, 253, 254, 242), (242, 254, 255, 243), (243, 255, 256, 244), (244, 256, 257, 245), (245, 257, 258, 246), (246, 258, 259, 247), (247, 259, 260, 248), (248, 260, 261, 249), (249, 261, 262, 250), (250, 262, 263, 251), (251, 263, 252, 240), (252, 264, 265, 253), (253, 265, 266, 254), (254, 266, 267, 255), (255, 267, 268, 256), (256, 268, 269, 257), (257, 269, 270, 258), (258, 270, 271, 259), (259, 271, 272, 260), (260, 272, 273, 261), (261, 273, 274, 262), (262, 274, 275, 263), (263, 275, 264, 252), (264, 276, 277, 265), (265, 277, 278, 266), (266, 278, 279, 267), (267, 279, 280, 268), (268, 280, 281, 269), (269, 281, 282, 270), (270, 282, 283, 271), (271, 283, 284, 272), (272, 284, 285, 273), (273, 285, 286, 274), (274, 286, 287, 275), (275, 287, 276, 264), (276, 288, 289, 277), (277, 289, 290, 278), (278, 290, 291, 279), (279, 291, 292, 280), (280, 292, 293, 281), (281, 293, 294, 282), (282, 294, 295, 283), (283, 295, 296, 284), (284, 296, 297, 285), (285, 297, 298, 286), (286, 298, 299, 287), (287, 299, 288, 276), (288, 300, 301, 289), (289, 301, 302, 290), (290, 302, 303, 291), (291, 303, 304, 292), (292, 304, 305, 293), (293, 305, 306, 294), (294, 306, 307, 295), (295, 307, 308, 296), (296, 308, 309, 297), (297, 309, 310, 298), (298, 310, 311, 299), (299, 311, 300, 288), (300, 312, 313, 301), (301, 313, 314, 302), (302, 314, 315, 303), (303, 315, 316, 304), (304, 316, 317, 305), (305, 317, 318, 306), (306, 318, 319, 307), (307, 319, 320, 308), (308, 320, 321, 309), (309, 321, 322, 310), (310, 322, 323, 311), (311, 323, 312, 300), (312, 324, 325, 313), (313, 325, 326, 314), (314, 326, 327, 315), (315, 327, 328, 316), (316, 328, 329, 317), (317, 329, 330, 318), (318, 330, 331, 319), (319, 331, 332, 320), (320, 332, 333, 321), (321, 333, 334, 322), (322, 334, 335, 323), (323, 335, 324, 312), (324, 336, 337, 325), (325, 337, 338, 326), (326, 338, 339, 327), (327, 339, 340, 328), (328, 340, 341, 329), (329, 341, 342, 330), (330, 342, 343, 331), (331, 343, 344, 332), (332, 344, 345, 333), (333, 345, 346, 334), (334, 346, 347, 335), (335, 347, 336, 324), (336, 348, 349, 337), (337, 349, 350, 338), (338, 350, 351, 339), (339, 351, 352, 340), (340, 352, 353, 341), (341, 353, 354, 342), (342, 354, 355, 343), (343, 355, 356, 344), (344, 356, 357, 345), (345, 357, 358, 346), (346, 358, 359, 347), (347, 359, 348, 336), (348, 360, 361, 349), (349, 361, 362, 350), (350, 362, 363, 351), (351, 363, 364, 352), (352, 364, 365, 353), (353, 365, 366, 354), (354, 366, 367, 355), (355, 367, 368, 356), (356, 368, 369, 357), (357, 369, 370, 358), (358, 370, 371, 359), (359, 371, 360, 348), (360, 372, 373, 361), (361, 373, 374, 362), (362, 374, 375, 363), (363, 375, 376, 364), (364, 376, 377, 365), (365, 377, 378, 366), (366, 378, 379, 367), (367, 379, 380, 368), (368, 380, 381, 369), (369, 381, 382, 370), (370, 382, 383, 371), (371, 383, 372, 360), (372, 384, 385, 373), (373, 385, 386, 374), (374, 386, 387, 375), (375, 387, 388, 376), (376, 388, 389, 377), (377, 389, 390, 378), (378, 390, 391, 379), (379, 391, 392, 380), (380, 392, 393, 381), (381, 393, 394, 382), (382, 394, 395, 383), (383, 395, 384, 372), (384, 396, 397, 385), (385, 397, 398, 386), (386, 398, 399, 387), (387, 399, 400, 388), (388, 400, 401, 389), (389, 401, 402, 390), (390, 402, 403, 391), (391, 403, 404, 392), (392, 404, 405, 393), (393, 405, 406, 394), (394, 406, 407, 395), (395, 407, 396, 384), (396, 408, 409, 397), (397, 409, 410, 398), (398, 410, 411, 399), (399, 411, 412, 400), (400, 412, 413, 401), (401, 413, 414, 402), (402, 414, 415, 403), (403, 415, 416, 404), (404, 416, 417, 405), (405, 417, 418, 406), (406, 418, 419, 407), (407, 419, 408, 396), (408, 420, 421, 409), (409, 421, 422, 410), (410, 422, 423, 411), (411, 423, 424, 412), (412, 424, 425, 413), (413, 425, 426, 414), (414, 426, 427, 415), (415, 427, 428, 416), (416, 428, 429, 417), (417, 429, 430, 418), (418, 430, 431, 419), (419, 431, 420, 408), (420, 432, 433, 421), (421, 433, 434, 422), (422, 434, 435, 423), (423, 435, 436, 424), (424, 436, 437, 425), (425, 437, 438, 426), (426, 438, 439, 427), (427, 439, 440, 428), (428, 440, 441, 429), (429, 441, 442, 430), (430, 442, 443, 431), (431, 443, 432, 420), (432, 444, 445, 433), (433, 445, 446, 434), (434, 446, 447, 435), (435, 447, 448, 436), (436, 448, 449, 437), (437, 449, 450, 438), (438, 450, 451, 439), (439, 451, 452, 440), (440, 452, 453, 441), (441, 453, 454, 442), (442, 454, 455, 443), (443, 455, 444, 432), (444, 456, 457, 445), (445, 457, 458, 446), (446, 458, 459, 447), (447, 459, 460, 448), (448, 460, 461, 449), (449, 461, 462, 450), (450, 462, 463, 451), (451, 463, 464, 452), (452, 464, 465, 453), (453, 465, 466, 454), (454, 466, 467, 455), (455, 467, 456, 444), (456, 468, 469, 457), (457, 469, 470, 458), (458, 470, 471, 459), (459, 471, 472, 460), (460, 472, 473, 461), (461, 473, 474, 462), (462, 474, 475, 463), (463, 475, 476, 464), (464, 476, 477, 465), (465, 477, 478, 466), (466, 478, 479, 467), (467, 479, 468, 456), (468, 480, 481, 469), (469, 481, 482, 470), (470, 482, 483, 471), (471, 483, 484, 472), (472, 484, 485, 473), (473, 485, 486, 474), (474, 486, 487, 475), (475, 487, 488, 476), (476, 488, 489, 477), (477, 489, 490, 478), (478, 490, 491, 479), (479, 491, 480, 468), (480, 492, 493, 481), (481, 493, 494, 482), (482, 494, 495, 483), (483, 495, 496, 484), (484, 496, 497, 485), (485, 497, 498, 486), (486, 498, 499, 487), (487, 499, 500, 488), (488, 500, 501, 489), (489, 501, 502, 490), (490, 502, 503, 491), (491, 503, 492, 480), (492, 504, 505, 493), (493, 505, 506, 494), (494, 506, 507, 495), (495, 507, 508, 496), (496, 508, 509, 497), (497, 509, 510, 498), (498, 510, 511, 499), (499, 511, 512, 500), (500, 512, 513, 501), (501, 513, 514, 502), (502, 514, 515, 503), (503, 515, 504, 492), (504, 516, 517, 505), (505, 517, 518, 506), (506, 518, 519, 507), (507, 519, 520, 508), (508, 520, 521, 509), (509, 521, 522, 510), (510, 522, 523, 511), (511, 523, 524, 512), (512, 524, 525, 513), (513, 525, 526, 514), (514, 526, 527, 515), (515, 527, 516, 504), (516, 528, 529, 517), (517, 529, 530, 518), (518, 530, 531, 519), (519, 531, 532, 520), (520, 532, 533, 521), (521, 533, 534, 522), (522, 534, 535, 523), (523, 535, 536, 524), (524, 536, 537, 525), (525, 537, 538, 526), (526, 538, 539, 527), (527, 539, 528, 516), (528, 540, 541, 529), (529, 541, 542, 530), (530, 542, 543, 531), (531, 543, 544, 532), (532, 544, 545, 533), (533, 545, 546, 534), (534, 546, 547, 535), (535, 547, 548, 536), (536, 548, 549, 537), (537, 549, 550, 538), (538, 550, 551, 539), (539, 551, 540, 528), (540, 552, 553, 541), (541, 553, 554, 542), (542, 554, 555, 543), (543, 555, 556, 544), (544, 556, 557, 545), (545, 557, 558, 546), (546, 558, 559, 547), (547, 559, 560, 548), (548, 560, 561, 549), (549, 561, 562, 550), (550, 562, 563, 551), (551, 563, 552, 540), (552, 564, 565, 553), (553, 565, 566, 554), (554, 566, 567, 555), (555, 567, 568, 556), (556, 568, 569, 557), (557, 569, 570, 558), (558, 570, 571, 559), (559, 571, 572, 560), (560, 572, 573, 561), (561, 573, 574, 562), (562, 574, 575, 563), (563, 575, 564, 552), (564, 0, 1, 565), (565, 1, 2, 566), (566, 2, 3, 567), (567, 3, 4, 568), (568, 4, 5, 569), (569, 5, 6, 570), (570, 6, 7, 571), (571, 7, 8, 572), (572, 8, 9, 573), (573, 9, 10, 574), (574, 10, 11, 575), (575, 11, 0, 564), (670, 613, 578, 664), (614, 612, 577, 581), (591, 590, 579, 582), (668, 592, 580, 665), (703, 591, 582, 701), (707, 614, 581, 700), (600, 588, 589, 599), (616, 615, 586, 597), (601, 593, 587, 598), (704, 595, 591, 703), (594, 603, 689, 688), (595, 594, 590, 591), (604, 603, 594, 595), (705, 604, 595, 704), (602, 606, 601, 592), (592, 601, 598, 580), (613, 616, 597, 578), (576, 600, 599, 583), (714, 713, 606, 602), (713, 712, 605, 606), (711, 710, 603, 604), (585, 584, 608, 609), (702, 585, 609, 706), (583, 599, 611, 607), (580, 598, 616, 613), (598, 587, 615, 616), (701, 582, 614, 707), (582, 579, 612, 614), (656, 612, 621, 661), (665, 580, 613, 670), (619, 618, 692, 693), (620, 619, 693, 694), (696, 697, 622, 623), (673, 648, 623, 663), (672, 650, 643, 662), (662, 643, 644, 663), (657, 640, 642, 661), (658, 641, 640, 657), (664, 669, 635, 624), (669, 667, 633, 635), (709, 666, 629, 708), (656, 638, 627, 652), (666, 652, 627, 629), (677, 674, 648, 673), (579, 590, 687, 686), (676, 677, 673, 651), (675, 678, 672, 649), (581, 577, 652, 666), (612, 656, 652, 577), (700, 581, 666, 709), (597, 586, 667, 669), (578, 597, 669, 664), (710, 715, 654, 603), (584, 653, 655, 608), (618, 658, 657, 617), (619, 659, 658, 618), (620, 660, 659, 619), (617, 657, 661, 621), (622, 662, 663, 623), (649, 672, 662, 622), (651, 673, 663, 644), (628, 665, 670, 639), (638, 656, 661, 642), (625, 636, 600, 576), (634, 668, 665, 628), (639, 670, 664, 624), (603, 654, 678, 675), (648, 674, 698, 696), (660, 620, 674, 677), (645, 671, 653, 584), (585, 702, 589, 679), (626, 647, 671, 645), (646, 645, 584, 585), (646, 679, 685, 684), (646, 585, 679), (626, 645, 646, 630), (588, 632, 683, 680), (679, 589, 681, 685), (630, 646, 684, 682), (589, 588, 680, 681), (601, 596, 593), (606, 605, 596, 601), (690, 686, 691, 695), (688, 689, 694, 693), (687, 688, 693, 692), (686, 687, 692, 691), (623, 648, 696), (698, 699, 697, 696), (694, 689, 699, 698), (618, 617, 691, 692), (621, 612, 690, 695), (603, 675, 699, 689), (617, 621, 695, 691), (674, 620, 694, 698), (590, 594, 688, 687), (612, 579, 686, 690), (675, 649, 697, 699), (649, 622, 697), (586, 700, 709, 667), (667, 709, 708, 633), (587, 701, 707, 615), (589, 702, 706, 610), (712, 716, 705, 605), (605, 705, 704, 596), (596, 704, 703, 593), (615, 707, 700, 586), (593, 703, 701, 587), (610, 706, 716, 712), (608, 655, 715, 710), (609, 608, 710, 711), (611, 610, 712, 713), (607, 611, 713, 714), (706, 609, 711, 716), (604, 705, 716, 711), (599, 589, 610, 611), (607, 714, 718, 717), (583, 607, 717, 631), (714, 602, 637, 718), (668, 634, 637, 602, 592), (625, 576, 583, 631), (636, 632, 588, 600), (655, 653, 721, 723), (650, 672, 725, 720), (653, 671, 724, 721), (672, 678, 726, 725), (654, 715, 727, 722), (671, 647, 719, 724), (715, 655, 723, 727), (678, 654, 722, 726), (680, 683, 731, 728), (685, 681, 729, 733), (681, 680, 728, 729), (684, 685, 733, 732), (682, 684, 732, 730), (733, 729, 735, 739), (729, 728, 734, 735), (732, 733, 739, 738), (730, 732, 738, 736), (728, 731, 737, 734)])
me_plane.polygons.foreach_set('use_smooth', [True] * 715)
me_plane.materials.append(mat_body_material)
me_plane.use_remesh_preserve_volume = False
me_plane.use_remesh_preserve_attributes = False
me_plane.use_mirror_vertex_groups = False
me_plane.update()

# ---- objects
ob_thruster1 = bpy.data.objects.new('Thruster1', me_cylinder_001)
ob_thruster2 = bpy.data.objects.new('Thruster2', me_cylinder)
ob_cockpit = bpy.data.objects.new('Cockpit', me_plane_006)
ob_point = bpy.data.objects.new('Point', light_point)
ob_landing_gear_front_right = bpy.data.objects.new('Landing Gear Front Right', me_cylinder_006)
ob_landinggear_right_rear = bpy.data.objects.new('LandingGear Right Rear', me_cylinder_005)
ob_landing_gear_left_rear = bpy.data.objects.new('Landing Gear Left Rear', me_cylinder_004)
ob_landing_gear_front_left = bpy.data.objects.new('Landing Gear Front Left', me_cylinder_002)
ob_porthole_glass = bpy.data.objects.new('Porthole Glass', me_plane_005)
ob_front_grill = bpy.data.objects.new('Front Grill', me_plane_004)
ob_rear_accent = bpy.data.objects.new('Rear Accent', me_plane_003)
ob_topwindow = bpy.data.objects.new('TopWindow', me_plane_002)
ob_frontwindow = bpy.data.objects.new('FrontWindow', me_plane_001)
ob_body = bpy.data.objects.new('Body', me_plane)

# ---- transforms, parenting, visibility, modifiers, constraints
ob_thruster1.location = (0.0027, -0.9656, 0.436)
ob_thruster1.lineart.crease_threshold = 0.0
_m = ob_thruster1.modifiers.new('Solidify', 'SOLIDIFY')
_m.thickness = 0.067
_m.nonmanifold_thickness_mode = 'FIXED'
_m.nonmanifold_merge_threshold = 0.0003
ob_thruster2.location = (0.0027, 0.3256, 0.436)
ob_thruster2.lineart.crease_threshold = 0.0
_m = ob_thruster2.modifiers.new('Solidify', 'SOLIDIFY')
_m.thickness = 0.067
_m.nonmanifold_thickness_mode = 'FIXED'
_m.nonmanifold_merge_threshold = 0.0003
ob_cockpit.location = (-0.01144, 1.118, 2.035)
ob_cockpit.rotation_euler = (-1.571, -0.0, 0.0)
ob_cockpit.lineart.crease_threshold = 0.0
ob_point.location = (2.669, -3.96, 6.553)
ob_point.rotation_euler = (0.3125, 0.6655, -0.06327)
ob_point.scale = (1.0, 3.973, 1.0)
ob_point.lineart.crease_threshold = 0.0
ob_landing_gear_front_right.location = (-0.7406, 1.469, 0.122)
ob_landing_gear_front_right.scale = (0.9663, 1.337, 0.1792)
ob_landing_gear_front_right.lineart.crease_threshold = 0.0
ob_landinggear_right_rear.location = (-0.7406, -1.793, 0.122)
ob_landinggear_right_rear.scale = (0.9663, 1.337, 0.1792)
ob_landinggear_right_rear.lineart.crease_threshold = 0.0
ob_landing_gear_left_rear.location = (0.7721, -1.793, 0.122)
ob_landing_gear_left_rear.scale = (0.9663, 1.337, 0.1792)
ob_landing_gear_left_rear.lineart.crease_threshold = 0.0
ob_landing_gear_front_left.location = (0.7721, 1.469, 0.122)
ob_landing_gear_front_left.scale = (0.9663, 1.337, 0.1792)
ob_landing_gear_front_left.lineart.crease_threshold = 0.0
ob_porthole_glass.location = (0.0, 0.0, 0.0)
ob_porthole_glass.rotation_euler = (0.0, -1.571, 0.0)
ob_porthole_glass.lineart.crease_threshold = 0.0
_m = ob_porthole_glass.modifiers.new('Mirror', 'MIRROR')
_m.use_axis = (False, False, True)
_m.merge_threshold = 0.0031
ob_front_grill.location = (0.0, 0.0, 0.0)
ob_front_grill.rotation_euler = (0.0, -1.571, 0.0)
ob_front_grill.lineart.crease_threshold = 0.0
_m = ob_front_grill.modifiers.new('Mirror', 'MIRROR')
_m.use_axis = (False, False, True)
_m.merge_threshold = 0.0031
ob_rear_accent.location = (0.0, 0.0, 0.0)
ob_rear_accent.rotation_euler = (0.0, -1.571, 0.0)
ob_rear_accent.scale = (1.0, 1.0, 0.8891)
ob_rear_accent.lineart.crease_threshold = 0.0
_m = ob_rear_accent.modifiers.new('Mirror', 'MIRROR')
_m.use_axis = (False, False, True)
_m.merge_threshold = 0.0031
ob_topwindow.location = (0.0, 0.0, -0.004347)
ob_topwindow.rotation_euler = (0.0, -1.571, 0.0)
ob_topwindow.lineart.crease_threshold = 0.0
_m = ob_topwindow.modifiers.new('Mirror', 'MIRROR')
_m.use_axis = (False, False, True)
_m.merge_threshold = 0.003
ob_frontwindow.location = (0.0, 0.0, 0.0)
ob_frontwindow.rotation_euler = (0.0, -1.571, 0.0)
ob_frontwindow.lineart.crease_threshold = 0.0
_m = ob_frontwindow.modifiers.new('Mirror', 'MIRROR')
_m.use_axis = (False, False, True)
_m.merge_threshold = 0.0026
ob_body.location = (0.0, 0.0, 0.0)
ob_body.rotation_euler = (0.0, -1.571, 0.0)
ob_body.lineart.crease_threshold = 0.0
_m = ob_body.modifiers.new('Mirror', 'MIRROR')
_m.use_axis = (False, False, True)
_m.use_clip = True
_m.merge_threshold = 0.0031
_m = ob_body.modifiers.new('EdgeSplit', 'EDGE_SPLIT')
_m.split_angle = 0.2967

# ---- collection membership
col_collection_1.objects.link(ob_thruster1)
col_collection_1.objects.link(ob_thruster2)
col_collection_1.objects.link(ob_cockpit)
col_collection_1.objects.link(ob_point)
col_collection_1.objects.link(ob_landing_gear_front_right)
col_collection_1.objects.link(ob_landinggear_right_rear)
col_collection_1.objects.link(ob_landing_gear_left_rear)
col_collection_1.objects.link(ob_landing_gear_front_left)
col_collection_1.objects.link(ob_porthole_glass)
col_collection_1.objects.link(ob_front_grill)
col_collection_1.objects.link(ob_rear_accent)
col_collection_1.objects.link(ob_topwindow)
col_collection_1.objects.link(ob_frontwindow)
col_collection_1.objects.link(ob_body)

# ---- scene / render settings (as saved in the file)
scene.frame_start = 1; scene.frame_end = 250; scene.frame_set(1)
scene.render.engine = 'BLENDER_EEVEE_NEXT'
scene.render.resolution_percentage = 50
scene.render.dither_intensity = 0.0
scene.cycles.use_denoising = False
scene.cycles.samples = 10
scene.cycles.sampling_pattern = 'TABULATED_SOBOL'
scene.cycles.light_sampling_threshold = 0.0
scene.cycles.use_adaptive_sampling = False
scene.cycles.use_light_tree = False
scene.cycles.blur_glossy = 0.0
scene.cycles.pixel_filter_type = 'GAUSSIAN'
scene.cycles.sample_clamp_indirect = 0.0
scene.view_settings.view_transform = 'Standard'
bpy.context.view_layer.update()

# ---- added for rendering (the .blend has no active camera): camera
cam_auto = bpy.data.cameras.new('AutoCamera')
cam_auto.lens = 50.0
cam_auto.sensor_width = 36.0
cam_auto.clip_end = 1000.0
ob_auto_camera = bpy.data.objects.new('AutoCamera', cam_auto)
scene.collection.objects.link(ob_auto_camera)
ob_auto_camera.location = (5.50046, -6.3148, 5.79724)
ob_auto_camera.rotation_euler = (1.09748, -7.21219e-08, 0.694738)
scene.camera = ob_auto_camera
bpy.context.view_layer.update()
